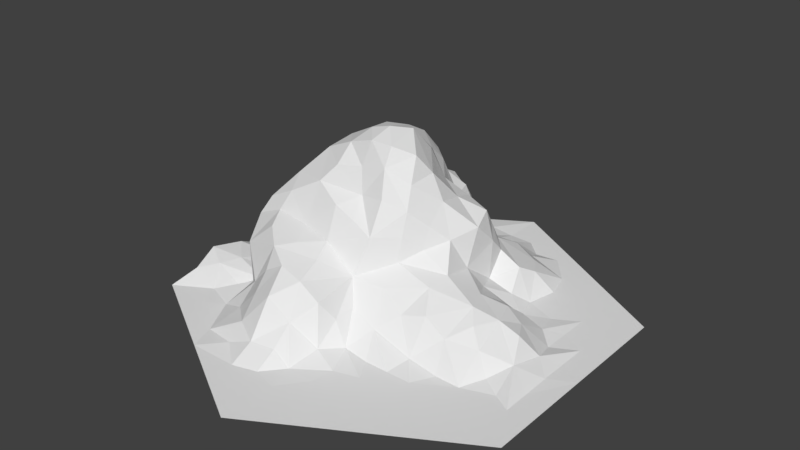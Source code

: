 # Source: Mountain_4.blend  (saved by Blender 2.79.0; exported with 4.5.12 LTS)
import bpy
from mathutils import Matrix  # noqa: F401  (used for matrix-valued properties, if any)

bpy.ops.wm.read_factory_settings(use_empty=True)
scene = bpy.context.scene
scene.name = 'Scene'

# ---- collections
col_collection_1 = bpy.data.collections.new('Collection 1'); scene.collection.children.link(col_collection_1)

# ---- materials (node trees are filled in below, after node groups)
mat_none = bpy.data.materials.new('None')
mat_none.alpha_threshold = 0.0
mat_none.use_transparent_shadow = False
mat_none.roughness = 0.5

# ---- material node trees

# ---- world
world_world = bpy.data.worlds.new('World'); scene.world = world_world
world_world.color = (0.05088, 0.05088, 0.05088)
world_world.use_sun_shadow = False
world_world.sun_shadow_jitter_overblur = 0.0
world_world.cycles.sampling_method = 'MANUAL'

# ---- meshes
me_circle_003_circle_011 = bpy.data.meshes.new('Circle.003_Circle.011')
me_circle_003_circle_011.from_pydata([(-0.6077, -0.1791, 0.5393), (-0.6814, -0.118, 0.1306), (-0.6819, -0.1393, 0.3703), (-0.6238, -0.1277, 0.3016), (-0.7115, -0.1023, 0.2537), (-0.4406, 0.1011, 0.126), (-0.2651, 0.03356, 0.3885), (-0.4056, -0.03173, 0.3263), (-0.4188, 0.1249, 0.0722), (-0.3117, 0.08866, 0.3535), (0.1601, 0.366, -0.0692), (0.1467, 0.3505, 0.03855), (0.05225, 0.4008, 0.07432), (-0.09494, 0.4913, -0.02962), (-0.1532, 0.3674, 0.1012), (0.00647, 0.3594, -0.2598), (-0.1687, 0.3798, -0.2878), (-0.0311, 0.4802, 0.04614), (-0.01879, 0.5115, -0.04004), (0.06291, 0.4021, -0.1801), (0.04371, 0.0163, 0.336), (-0.05367, 0.3804, 0.077), (0.06971, 0.1967, -0.3022), (-0.2341, 0.3752, -0.1552), (0.1281, 0.3191, -0.1468), (0.1639, 0.1779, 0.1099), (0.1519, 0.1492, -0.3302), (0.2185, 0.2025, 0.02255), (0.1947, 0.2425, -0.176), (0.3544, -0.179, -0.6592), (0.03644, -0.1548, -0.6327), (0.2832, -0.1791, -0.7753), (0.3092, 0.06557, -0.2516), (0.4129, -0.123, -0.2396), (0.2587, -0.1784, -0.6469), (-0.2063, 0.149, 0.221), (0.2061, -0.1035, -0.5675), (0.3002, -0.005787, -0.3229), (0.8277, -0.1791, 0.1678), (0.8772, -0.1791, 0.2535), (0.2543, -0.06556, -0.5029), (0.6315, -0.1659, 0.2252), (0.7782, -0.1791, 0.1964), (0.7783, -0.1786, -0.03224), (0.6453, -0.07319, 0.05176), (0.2674, -0.04782, 0.2418), (0.7785, -0.1768, 0.08206), (0.5409, -0.104, -0.1235), (0.6792, -0.1791, -0.2037), (0.704, -0.1791, 0.2678), (0.6065, -0.165, -0.1619), (0.7782, -0.1791, 0.3107), (0.6795, -0.1764, -0.0895), (0.7782, -0.1791, -0.1466), (0.3627, -0.02538, 0.2195), (0.458, -0.1752, -0.305), (0.5725, -0.1791, -0.46), (0.5802, -0.179, -0.2609), (0.5163, -0.0544, -0.06219), (0.594, -0.0877, -0.03779), (0.1573, 0.07576, 0.1248), (0.5133, -0.04214, 0.1426), (0.5688, -0.09959, 0.183), (0.4818, -0.177, 0.311), (0.5307, -0.1791, 0.3964), (0.3069, 0.01366, -0.09544), (0.3201, 0.04557, 0.04142), (-0.2118, -0.179, 0.7108), (0.2255, -0.01271, -0.4085), (0.08598, -0.07132, 0.3836), (-0.4376, 0.02525, 0.2586), (0.4503, -0.1791, -0.5431), (-0.2228, 0.03615, 0.4204), (-0.0001235, 0.04288, 0.3347), (-0.3553, 0.1613, 0.2101), (-0.02742, 0.2827, 0.1066), (-0.3984, 0.0609, 0.3346), (-0.3564, 0.2265, -0.04337), (0.3566, -0.1003, -0.4805), (-0.09449, 0.2511, 0.1766), (0.2147, 0.1158, 0.047), (0.4487, -0.09221, -0.1269), (-0.4396, 0.003493, 0.07159), (-0.4423, -0.1012, 0.07776), (0.1361, -0.1589, -0.6333), (0.1334, 0.05022, -0.3766), (0.1302, 0.4466, -0.009227), (0.07708, 0.1737, 0.1872), (0.5268, -0.1791, -0.5605), (-0.3218, 0.2908, -0.0005631), (-0.2118, -0.1791, 0.7679), (0.1672, 0.2695, 0.08607), (0.7287, -0.1791, 0.3964), (0.6792, -0.1791, 0.4822), (0.3616, -0.1571, 0.3089), (-0.1708, 0.1252, 0.3141), (0.3108, 0.1617, -0.1509), (0.1611, 0.01025, 0.2132), (0.4317, -0.1791, 0.3964), (0.05542, 0.477, 0.03948), (0.2135, 0.2696, -0.06348), (0.6792, -0.1791, -0.4323), (0.5555, -0.179, -0.3609), (0.8772, -0.1791, 0.02492), (0.4272, -0.01723, -0.01676), (-0.006901, 0.2152, 0.1816), (-0.3904, 0.1772, 0.0189), (0.24, 0.09031, -0.3372), (0.03698, 0.02407, 0.2369), (-0.6077, -0.1791, 0.4822), (-0.01339, -0.1289, 0.5985), (0.7071, -0.1511, 0.01045), (-0.296, 0.3171, -0.08674), (0.4814, -0.1785, -0.4324), (0.6792, -0.1791, -0.318), (-0.1105, -0.1269, 0.6176), (0.2832, -0.1791, 0.5965), (-0.0601, 0.09336, 0.3219), (0.5575, -0.04571, 0.04949), (-0.1355, 0.446, 0.0428), (0.1982, -0.1045, 0.307), (0.3588, -0.06231, -0.1312), (-0.0372, 0.06175, 0.4324), (0.09154, -0.05851, 0.2981), (-0.4767, 0.01439, -0.1368), (-0.3124, 0.1401, 0.295), (0.685, -0.1325, 0.1395), (-0.5087, -0.1791, 0.3107), (0.5802, -0.179, 0.3107), (-0.5582, -0.179, 0.3964), (-0.4098, -0.179, 0.5393), (-0.46, -0.1694, 0.2277), (-0.01377, -0.1791, 0.6822), (-0.2114, -0.1657, 0.6303), (-0.1389, 0.08523, 0.4203), (-0.3052, -0.04929, 0.4046), (-0.1128, -0.1791, 0.8251), (-0.5908, -0.1269, 0.2153), (-0.006302, -0.05169, 0.5241), (-0.2072, -0.01882, 0.4931), (-0.3479, -0.1791, 0.6036), (-0.2076, 0.3012, 0.138), (0.2832, -0.1791, 0.4822), (0.08523, -0.1791, 0.7108), (-0.4283, -0.1746, 0.45), (-0.5087, -0.1791, 0.4822), (-0.5087, -0.1791, 0.5965), (-0.4283, -0.1791, 0.5429), (-0.21, -0.1073, 0.5658), (-0.1128, -0.1787, 0.7109), (0.2832, -0.1791, 0.8251), (-0.05565, 0.4584, -0.1964), (0.06048, -0.1754, 0.6036), (0.3327, -0.1791, 0.3964), (0.139, -0.1619, 0.3958), (0.2339, -0.1785, 0.3964), (0.1719, -0.1791, 0.6), (-0.06728, 0.2985, -0.3919), (-0.2748, 0.2412, -0.3505), (0.4563, -0.07438, 0.2324), (0.008891, 0.2948, -0.3257), (0.4692, -0.006571, 0.08591), (-0.1625, 0.2882, -0.3618), (-0.2537, 0.3908, 0.03323), (-0.244, 0.3172, -0.329), (-0.4014, 0.1857, -0.124), (-0.3232, 0.3008, -0.2891), (-0.4621, -0.04703, 0.1804), (0.08523, -0.1791, 0.8251), (0.1842, -0.1791, 0.5107), (0.01098, -0.1791, 0.818), (0.2832, -0.1791, 0.7108), (0.05047, 0.008602, 0.4351), (-0.5494, -0.06168, -0.2798), (-0.3299, 0.2335, 0.1682), (-0.007169, 0.05561, -0.539), (-0.4498, -0.05853, -0.07832), (-0.4171, 0.06222, -0.3446), (-0.2907, 0.09301, -0.467), (-0.1536, 0.4502, -0.1805), (0.01709, 0.1331, -0.4694), (0.1721, -0.04838, -0.4705), (-0.07792, 0.1461, -0.5192), (-0.342, 0.1489, -0.3658), (-0.4252, 0.1451, -0.19), (-0.1876, 0.01198, -0.5586), (-0.1787, -0.08437, -0.5968), (-0.3455, 0.05519, -0.3998), (-0.4053, 0.07235, -0.02374), (-0.6166, -0.173, -0.0244), (-0.6842, -0.1792, -0.1017), (-0.1055, 0.01731, 0.527), (-0.5774, -0.1514, -0.166), (-0.5138, -0.06681, -0.1756), (-0.6188, -0.1694, -0.4831), (0.4812, -0.1791, 0.7108), (-0.2565, -0.03036, -0.5261), (0.4812, -0.1791, 0.4822), (-0.3897, -0.08737, -0.5317), (-0.5055, -0.06275, -0.4603), (-0.225, 0.1164, 0.3724), (-0.2568, -0.1176, -0.5815), (-0.5453, -0.1692, 0.04915), (-0.3996, 0.1599, -0.2917), (-0.09266, -0.1095, -0.6429), (-0.004651, -0.08956, -0.5753), (-0.1969, 0.1107, -0.5215), (-0.5907, -0.09952, -0.4038), (-0.5377, -0.1629, -0.532), (-0.2526, 0.3631, -0.2454), (0.1752, 0.2089, -0.2705), (-0.7071, -0.1747, 0.02498), (-0.4397, 0.0956, -0.09812), (-0.4371, -0.1307, -0.01424), (-0.4651, 0.113, 0.2077), (-0.4342, 0.1819, 0.1708), (-0.2211, 0.4231, -0.05624), (0.09679, 0.2745, -0.2246), (-0.06116, 0.1922, -0.4354), (0.3823, -0.05837, -0.3318), (0.1842, -0.1791, -0.7181), (-0.7075, -0.1758, -0.3184), (-0.08575, 0.3865, -0.3265), (0.08522, -0.1771, -0.7181), (0.0736, 0.296, 0.1172), (-0.7068, -0.179, -0.2037), (-0.4846, 0.04706, -0.2258), (0.3188, -0.08361, -0.2247), (-0.2272, 0.1813, -0.412), (0.03921, 0.4974, -0.1043), (0.04861, 0.1311, -0.377), (-0.3557, 0.2802, 0.09412), (0.0952, -0.1247, -0.5553), (-0.01381, -0.1681, -0.7181), (0.411, -0.09634, -0.3997), (-0.02252, -0.1796, -0.8246), (-0.6265, -0.1402, -0.2578), (-0.3442, -0.05646, -0.4322), (-0.1303, -0.1802, -0.7596), (-0.4518, -0.058, -0.3615), (-0.4127, -0.1244, 0.3181), (0.271, 0.1411, -0.03558), (0.2962, -0.1356, -0.5586), (-0.3108, -0.1256, 0.4824), (-0.238, -0.1808, -0.6946), (-0.08365, 0.1309, 0.2397), (-0.3108, -0.1791, 0.7108), (0.4812, -0.1791, -0.661), (0.2832, 0.1888, -0.2408), (0.3096, 0.03278, 0.1347), (-0.5263, -0.1702, -0.07376), (-0.5092, -0.1731, 0.1393), (0.0868, -0.1446, 0.483), (-0.3659, 0.2862, -0.1484), (-0.108, 0.036, -0.5741), (0.0775, 0.01068, -0.4754), (0.4824, -0.1699, -0.2045), (-0.376, -0.1675, -0.6223), (0.08523, -0.1791, -0.8896), (0.8772, -0.1791, -0.4323), (0.8772, -0.1791, 0.4822), (0.08523, -0.1791, 0.9394), (-0.7068, -0.1788, 0.4822), (-0.7068, -0.1787, -0.4324)], [], [(3, 127, 131), (76, 9, 125), (3, 131, 137), (53, 43, 103), (104, 118, 58), (247, 88, 101), (260, 92, 93), (170, 136, 261), (259, 101, 114), (1, 137, 202), (3, 137, 4), (145, 109, 146), (255, 85, 181), (2, 3, 4), (122, 73, 117), (40, 78, 242), (3, 2, 129), (55, 113, 234), (3, 129, 127), (5, 82, 214), (82, 5, 8), (5, 215, 8), (260, 93, 195), (6, 135, 72), (6, 200, 9), (7, 240, 135), (7, 76, 70), (8, 188, 82), (224, 75, 87), (68, 181, 85), (8, 215, 106), (89, 112, 77), (248, 107, 210), (242, 34, 36), (33, 121, 256), (9, 76, 135), (220, 84, 36), (13, 18, 151), (233, 30, 223), (10, 100, 28), (68, 234, 78), (10, 86, 11), (11, 91, 100), (11, 86, 12), (12, 224, 91), (227, 37, 32), (96, 32, 248), (71, 234, 113), (14, 163, 141), (85, 255, 230), (60, 25, 87), (14, 21, 119), (75, 141, 79), (30, 233, 205), (29, 34, 242), (28, 100, 96), (58, 256, 81), (13, 119, 17), (10, 19, 229), (217, 24, 28), (262, 0, 109), (15, 160, 222), (107, 32, 37), (242, 36, 40), (15, 19, 217), (151, 15, 222), (16, 222, 164), (68, 219, 234), (18, 13, 17), (80, 60, 66), (219, 33, 55), (17, 99, 18), (21, 17, 119), (0, 146, 109), (9, 200, 125), (12, 99, 17), (172, 20, 73), (10, 24, 19), (15, 217, 160), (20, 172, 69), (108, 60, 87), (231, 89, 77), (21, 12, 17), (24, 10, 28), (23, 209, 112), (66, 65, 241), (170, 132, 149), (12, 86, 99), (14, 141, 75), (25, 91, 87), (14, 119, 163), (26, 210, 107), (91, 25, 80), (85, 26, 107), (68, 107, 37), (241, 27, 80), (25, 60, 80), (29, 71, 247), (29, 31, 220), (30, 232, 223), (232, 30, 205), (31, 258, 220), (33, 227, 121), (33, 256, 55), (34, 220, 36), (71, 78, 234), (227, 32, 65), (108, 20, 69), (241, 80, 66), (210, 26, 230), (28, 248, 210), (108, 87, 245), (38, 103, 42), (22, 230, 160), (38, 51, 39), (51, 38, 42), (41, 126, 62), (41, 128, 49), (108, 123, 97), (42, 46, 126), (43, 46, 103), (81, 256, 121), (43, 53, 111), (99, 86, 229), (16, 209, 179), (44, 59, 118), (44, 126, 111), (161, 61, 118), (45, 120, 94), (2, 262, 129), (36, 232, 40), (51, 42, 126), (33, 219, 227), (46, 42, 103), (111, 53, 52), (248, 28, 96), (111, 126, 46), (47, 59, 50), (48, 52, 53), (48, 114, 50), (128, 41, 62), (69, 123, 108), (88, 247, 71), (18, 99, 229), (49, 92, 51), (50, 57, 256), (50, 59, 52), (96, 100, 241), (92, 49, 128), (84, 232, 36), (29, 242, 71), (68, 78, 40), (105, 87, 75), (107, 248, 32), (12, 75, 224), (103, 38, 39), (59, 47, 58), (94, 153, 98), (56, 88, 71), (54, 159, 161), (104, 66, 161), (55, 234, 219), (102, 57, 114), (126, 49, 51), (57, 102, 55), (59, 44, 111), (45, 54, 249), (54, 45, 94), (58, 118, 59), (260, 51, 92), (22, 217, 210), (181, 40, 232), (10, 229, 86), (222, 16, 179), (229, 19, 151), (126, 44, 118), (161, 118, 104), (29, 247, 31), (89, 231, 163), (24, 217, 19), (50, 114, 57), (217, 22, 160), (61, 159, 62), (260, 39, 51), (159, 61, 161), (108, 97, 60), (63, 128, 159), (256, 47, 50), (66, 249, 161), (45, 249, 97), (232, 84, 223), (97, 123, 120), (55, 256, 57), (67, 149, 133), (37, 227, 219), (60, 249, 66), (149, 67, 136), (128, 62, 159), (73, 122, 172), (249, 54, 161), (259, 53, 103), (118, 61, 62), (101, 259, 247), (229, 151, 18), (76, 7, 135), (101, 56, 102), (47, 256, 58), (56, 113, 102), (46, 43, 111), (87, 105, 245), (104, 121, 65), (27, 91, 80), (135, 6, 9), (188, 8, 106), (23, 216, 179), (88, 56, 101), (209, 16, 164), (209, 23, 179), (21, 14, 75), (15, 151, 19), (197, 64, 98), (153, 94, 120), (107, 68, 85), (56, 71, 113), (230, 22, 210), (13, 151, 179), (65, 96, 241), (68, 40, 181), (27, 241, 100), (105, 79, 245), (21, 75, 12), (91, 11, 12), (216, 23, 112), (20, 108, 73), (240, 7, 70), (73, 108, 117), (200, 6, 72), (170, 149, 136), (90, 136, 67), (91, 27, 100), (13, 216, 119), (211, 1, 202), (111, 52, 59), (68, 37, 219), (13, 179, 216), (128, 64, 93), (79, 105, 75), (128, 63, 98), (110, 138, 115), (93, 197, 195), (28, 210, 217), (94, 159, 54), (246, 67, 133), (109, 145, 129), (1, 4, 137), (84, 220, 223), (53, 259, 114), (108, 245, 117), (65, 121, 227), (126, 41, 49), (96, 65, 32), (52, 48, 50), (64, 128, 98), (91, 224, 87), (26, 85, 230), (215, 5, 214), (112, 89, 163), (94, 98, 63), (262, 109, 129), (104, 58, 81), (69, 252, 154), (246, 90, 67), (104, 81, 121), (45, 97, 120), (60, 97, 249), (102, 113, 55), (118, 62, 126), (71, 242, 78), (197, 98, 153), (29, 220, 34), (102, 114, 101), (104, 65, 66), (92, 128, 93), (94, 63, 159), (100, 10, 11), (64, 197, 93), (114, 48, 53), (154, 120, 123), (155, 142, 153), (72, 135, 139), (142, 155, 154), (156, 152, 143), (218, 157, 160), (152, 252, 138), (134, 191, 122), (139, 148, 191), (144, 135, 240), (148, 115, 191), (138, 191, 115), (140, 146, 246), (144, 243, 135), (167, 251, 131), (137, 251, 202), (74, 125, 35), (106, 165, 212), (169, 252, 152), (35, 79, 141), (163, 119, 216), (117, 95, 200), (74, 214, 76), (213, 83, 82), (116, 156, 143), (133, 149, 115), (134, 72, 139), (133, 115, 148), (147, 140, 130), (169, 116, 142), (169, 142, 154), (139, 135, 243), (200, 134, 117), (133, 140, 246), (69, 172, 252), (169, 156, 116), (172, 122, 138), (191, 138, 122), (132, 170, 143), (251, 137, 131), (143, 168, 150), (168, 143, 170), (168, 261, 150), (261, 168, 170), (134, 139, 191), (127, 240, 131), (171, 195, 116), (166, 183, 203), (228, 162, 218), (166, 158, 183), (106, 231, 77), (145, 130, 144), (82, 188, 176), (162, 228, 164), (134, 122, 117), (222, 157, 162), (252, 169, 154), (158, 166, 164), (158, 228, 183), (157, 222, 160), (157, 218, 162), (253, 112, 209), (144, 129, 145), (197, 142, 116), (140, 133, 148), (112, 163, 216), (245, 35, 95), (140, 144, 130), (35, 141, 174), (77, 253, 165), (116, 195, 197), (167, 83, 251), (82, 176, 213), (143, 171, 116), (132, 143, 152), (77, 112, 253), (106, 77, 165), (140, 147, 146), (215, 74, 174), (70, 76, 214), (35, 125, 95), (195, 171, 150), (74, 76, 125), (72, 134, 200), (123, 69, 154), (145, 147, 130), (197, 153, 142), (95, 125, 200), (252, 172, 138), (83, 167, 82), (188, 212, 176), (187, 183, 178), (187, 237, 177), (185, 206, 254), (185, 186, 196), (140, 243, 144), (186, 185, 254), (228, 158, 164), (120, 155, 153), (124, 212, 226), (144, 240, 129), (212, 124, 176), (140, 148, 243), (231, 106, 215), (166, 253, 209), (184, 226, 212), (155, 120, 154), (132, 115, 149), (147, 145, 146), (151, 222, 179), (214, 82, 167), (124, 193, 176), (222, 162, 164), (106, 212, 188), (167, 131, 240), (177, 226, 203), (74, 35, 174), (206, 185, 196), (70, 214, 167), (35, 245, 79), (166, 203, 253), (139, 243, 148), (193, 124, 226), (169, 152, 156), (209, 164, 166), (83, 213, 251), (95, 117, 245), (165, 253, 184), (110, 132, 152), (138, 110, 152), (132, 110, 115), (70, 167, 240), (183, 187, 177), (212, 165, 184), (74, 215, 214), (160, 230, 218), (163, 231, 141), (171, 143, 150), (240, 127, 129), (141, 231, 174), (254, 182, 175), (176, 193, 250), (182, 218, 175), (239, 177, 237), (218, 180, 175), (183, 228, 178), (182, 254, 206), (177, 239, 226), (193, 192, 250), (181, 232, 255), (180, 255, 175), (184, 253, 203), (254, 175, 205), (237, 187, 178), (218, 182, 206), (177, 203, 183), (175, 255, 205), (180, 218, 230), (192, 193, 173), (173, 226, 239), (173, 239, 207), (255, 180, 230), (173, 236, 192), (174, 231, 215), (226, 184, 203), (189, 211, 202), (176, 250, 213), (193, 226, 173), (250, 189, 202), (250, 192, 190), (201, 196, 186), (257, 198, 201), (194, 263, 207), (190, 236, 225), (192, 236, 190), (221, 225, 236), (208, 194, 207), (263, 221, 236), (208, 207, 199), (186, 254, 204), (211, 189, 190), (189, 250, 190), (178, 228, 206), (196, 237, 178), (196, 178, 206), (263, 194, 208), (208, 199, 198), (257, 201, 244), (173, 207, 236), (196, 201, 198), (205, 204, 254), (204, 205, 233), (196, 198, 237), (205, 255, 232), (186, 204, 244), (186, 244, 201), (199, 239, 198), (218, 206, 228), (208, 198, 257), (239, 199, 207), (250, 202, 213), (235, 238, 233), (204, 233, 238), (204, 238, 244), (202, 251, 213), (258, 235, 233), (207, 263, 236), (223, 258, 233), (258, 223, 220), (198, 239, 237)])
_uv = me_circle_003_circle_011.uv_layers.new(name='UVMap')
_uv.uv.foreach_set('vector', [0.5628, 0.165, 0.5423, 0.205, 0.5033, 0.2051, 0.6777, 0.4472, 0.7115, 0.4582, 0.7057, 0.4857, 0.5628, 0.165, 0.5033, 0.2051, 0.5258, 0.1594, 0.1205, 0.5389, 0.1607, 0.5605, 0.1607, 0.6036, 0.2384, 0.4466, 0.2351, 0.502, 0.2041, 0.4676, 2.637e-06, 0.3448, 0.02605, 0.3787, 0.04017, 0.4526, 0.3214, 0.6899, 0.3214, 0.6252, 0.3615, 0.6252, 0.6151, 0.4704, 0.6427, 0.4314, 0.6427, 0.5176, 5.297e-06, 0.5172, 0.04017, 0.4526, 0.08034, 0.4742, 0.5144, 0.1138, 0.5258, 0.1594, 0.4579, 0.1435, 0.5628, 0.165, 0.5258, 0.1594, 0.5639, 0.127, 0.6025, 0.2373, 0.6226, 0.205, 0.6427, 0.2589, 0.9366, 0.9021, 0.9732, 0.8767, 0.9732, 0.9155, 0.5986, 0.1591, 0.5628, 0.165, 0.5639, 0.127, 0.9446, 0.242, 0.9577, 0.2788, 0.9311, 0.2841, 0.1023, 0.299, 0.08923, 0.3371, 0.07378, 0.3031, 0.5628, 0.165, 0.5986, 0.1591, 0.5824, 0.205, 0.9407, 0.4883, 0.943, 0.5367, 0.9032, 0.5227, 0.5628, 0.165, 0.5824, 0.205, 0.5423, 0.205, 0.796, 0.1491, 0.7526, 0.1567, 0.8084, 0.122, 0.7526, 0.1567, 0.796, 0.1491, 0.8003, 0.1705, 0.796, 0.1491, 0.8325, 0.1427, 0.8003, 0.1705, 0.3214, 0.6899, 0.3615, 0.6252, 0.482, 0.6037, 0.7348, 0.4371, 0.7243, 0.4049, 0.7528, 0.4346, 0.7348, 0.4371, 0.7452, 0.4692, 0.7115, 0.4582, 0.773, 0.06069, 0.7364, 0.05268, 0.7842, 0.02792, 0.773, 0.06069, 0.8096, 0.0687, 0.7837, 0.09258, 0.8003, 0.1705, 0.7699, 0.1981, 0.7526, 0.1567, 0.8433, 0.5951, 0.8033, 0.5862, 0.8548, 0.543, 0.9573, 0.7906, 0.9457, 0.8164, 0.9187, 0.7695, 0.8003, 0.1705, 0.8325, 0.1427, 0.816, 0.1951, 0.8623, 0.2138, 0.864, 0.247, 0.8299, 0.2223, 0.9573, 0.6913, 0.9537, 0.7433, 0.9211, 0.6962, 0.07378, 0.3031, 0.05011, 0.2748, 0.08916, 0.2716, 0.4953, 0.8615, 0.4497, 0.8433, 0.5086, 0.8341, 0.7115, 0.4582, 0.6777, 0.4472, 0.7243, 0.4049, 0.04017, 0.237, 0.07987, 0.237, 0.08916, 0.2716, 0.4539, 0.7441, 0.4816, 0.7315, 0.5053, 0.7877, 0.08041, 0.1722, 0.1003, 0.2046, 0.06027, 0.2047, 0.08449, 0.7435, 0.1232, 0.7625, 0.1072, 0.8028, 0.1417, 0.3067, 0.1066, 0.3701, 0.08923, 0.3371, 0.08449, 0.7435, 0.06696, 0.7074, 0.1106, 0.7104, 0.1106, 0.7104, 0.1496, 0.7111, 0.1232, 0.7625, 0.866, 0.6324, 0.8518, 0.6711, 0.8269, 0.6353, 0.8269, 0.6353, 0.8433, 0.5951, 0.881, 0.5989, 0.2185, 0.8858, 0.1703, 0.9023, 0.1621, 0.8668, 0.1509, 0.8167, 0.1621, 0.8668, 0.1205, 0.8392, 0.9379, 0.578, 0.9032, 0.5227, 0.943, 0.5367, 0.7479, 0.6058, 0.7036, 0.6195, 0.7316, 0.574, 0.9723, 0.1606, 0.9631, 0.1972, 0.9349, 0.1438, 0.2215, 0.7331, 0.1849, 0.7198, 0.1937, 0.6899, 0.7479, 0.6058, 0.7859, 0.6212, 0.7479, 0.6432, 0.8033, 0.5862, 0.7316, 0.574, 0.7813, 0.5583, 0.1003, 0.2046, 0.08041, 0.1722, 0.1293, 0.2011, 0.02636, 0.3037, 0.05011, 0.2748, 0.07378, 0.3031, 0.1072, 0.8028, 0.1232, 0.7625, 0.1509, 0.8167, 0.8856, 0.8811, 0.9366, 0.836, 0.9194, 0.876, 0.4539, 0.7441, 0.4244, 0.7295, 0.4584, 0.7068, 0.08449, 0.7435, 0.03982, 0.7667, 0.02128, 0.7233, 0.8876, 0.5846, 0.9211, 0.5812, 0.9235, 0.6096, 0.6427, 0.1727, 0.6427, 0.2158, 0.6226, 0.205, 0.03203, 0.7967, 0.04026, 0.83, 0.0, 0.8075, 0.1292, 0.8856, 0.1621, 0.8668, 0.1703, 0.9023, 0.9843, 0.6394, 0.9843, 0.6697, 0.9546, 0.6645, 0.03203, 0.7967, 0.03982, 0.7667, 0.0767, 0.8065, 0.005879, 0.7542, 0.03203, 0.7967, 0.0, 0.8075, 0.8538, 0.9673, 0.8219, 0.9849, 0.8562, 0.9285, 0.1417, 0.3067, 0.1366, 0.373, 0.1066, 0.3701, 0.4816, 0.7315, 0.4539, 0.7441, 0.4584, 0.7068, 0.5492, 0.8593, 0.5768, 0.835, 0.5768, 0.8963, 0.886, 0.4963, 0.916, 0.4626, 0.9407, 0.4883, 0.4584, 0.7068, 0.489, 0.6906, 0.4816, 0.7315, 0.7859, 0.6212, 0.7877, 0.6604, 0.7479, 0.6432, 0.6427, 0.2158, 0.6427, 0.2589, 0.6226, 0.205, 0.7115, 0.4582, 0.7452, 0.4692, 0.7057, 0.4857, 0.8269, 0.6353, 0.8222, 0.6664, 0.7877, 0.6604, 0.6397, 0.6899, 0.6397, 0.7274, 0.6216, 0.7291, 0.08449, 0.7435, 0.08098, 0.7751, 0.03982, 0.7667, 0.03203, 0.7967, 0.0767, 0.8065, 0.04026, 0.83, 0.6035, 0.7274, 0.6035, 0.7649, 0.5664, 0.7486, 0.2501, 0.6984, 0.2215, 0.7331, 0.1937, 0.6899, 0.867, 0.1797, 0.8623, 0.2138, 0.8299, 0.2223, 0.7859, 0.6212, 0.8269, 0.6353, 0.7877, 0.6604, 0.9211, 0.5812, 0.9546, 0.578, 0.9235, 0.6096, 0.8829, 0.2768, 0.8658, 0.308, 0.864, 0.247, 0.2305, 0.776, 0.2116, 0.8254, 0.1777, 0.7805, 0.6151, 0.4704, 0.5724, 0.4367, 0.6026, 0.4098, 0.8269, 0.6353, 0.8518, 0.6711, 0.8222, 0.6664, 0.7479, 0.6058, 0.7316, 0.574, 0.8033, 0.5862, 0.886, 0.565, 0.881, 0.5989, 0.8548, 0.543, 0.7479, 0.6058, 0.7479, 0.6432, 0.7036, 0.6195, 0.9202, 0.7278, 0.9211, 0.6962, 0.9537, 0.7433, 0.1496, 0.7111, 0.1849, 0.7198, 0.1977, 0.7547, 0.9187, 0.7695, 0.9202, 0.7278, 0.9537, 0.7433, 0.1475, 0.9266, 0.1292, 0.8856, 0.1703, 0.9023, 0.1777, 0.7805, 0.164, 0.7471, 0.1977, 0.7547, 0.1849, 0.7198, 0.2215, 0.7331, 0.1977, 0.7547, 0.02636, 0.3037, 0.0477, 0.3569, 2.637e-06, 0.3448, 0.02636, 0.3037, 1.306e-06, 0.2586, 0.04017, 0.237, 0.1003, 0.2046, 0.1158, 0.238, 0.06027, 0.2047, 0.1158, 0.238, 0.1003, 0.2046, 0.1293, 0.2011, 1.306e-06, 0.2586, 0.0, 0.1723, 0.04017, 0.237, 0.4953, 0.8615, 0.4615, 0.88, 0.4497, 0.8433, 0.916, 0.4626, 0.943, 0.4507, 0.9407, 0.4883, 0.05011, 0.2748, 0.04017, 0.237, 0.08916, 0.2716, 0.0477, 0.3569, 0.08923, 0.3371, 0.1066, 0.3701, 0.2185, 0.8858, 0.1621, 0.8668, 0.2116, 0.8254, 0.6035, 0.6899, 0.6035, 0.7274, 0.5664, 0.7486, 0.5256, 0.8827, 0.5492, 0.8593, 0.5768, 0.8963, 0.9211, 0.6962, 0.9202, 0.7278, 0.8878, 0.748, 0.9235, 0.6096, 0.9168, 0.6511, 0.886, 0.6197, 0.8496, 0.4832, 0.8548, 0.543, 0.7953, 0.5086, 0.2209, 0.6144, 0.1607, 0.6036, 0.241, 0.6036, 0.084, 0.8441, 0.08837, 0.8789, 0.04026, 0.83, 0.2209, 0.6144, 0.2812, 0.6252, 0.241, 0.6467, 0.2812, 0.6252, 0.2209, 0.6144, 0.241, 0.6036, 0.9618, 0.3365, 0.9924, 0.318, 0.9924, 0.3616, 0.281, 0.561, 0.3214, 0.5605, 0.2812, 0.5928, 0.2876, 0.8891, 0.275, 0.847, 0.324, 0.857, 0.241, 0.6036, 0.2008, 0.5821, 0.2402, 0.5618, 0.1607, 0.5605, 0.2008, 0.5821, 0.1607, 0.6036, 0.9194, 0.876, 0.9366, 0.836, 0.9366, 0.9024, 0.1607, 0.5605, 0.1205, 0.5389, 0.1903, 0.5449, 0.489, 0.6906, 0.5256, 0.6899, 0.5159, 0.7393, 0.8538, 0.9673, 0.8851, 0.9468, 0.8853, 1.0, 0.2179, 0.5315, 0.1967, 0.498, 0.2351, 0.502, 0.9438, 0.844, 0.9776, 0.8164, 0.9776, 0.8661, 0.2661, 0.4795, 0.2768, 0.5051, 0.2351, 0.502, 0.3372, 0.8117, 0.2939, 0.8072, 0.3289, 0.7522, 0.5986, 0.1591, 0.6427, 0.1727, 0.5824, 0.205, 0.9723, 0.1817, 0.9912, 0.1438, 0.9912, 0.2061, 0.2812, 0.6252, 0.241, 0.6036, 0.2402, 0.5618, 0.4953, 0.8615, 0.5086, 0.8964, 0.4615, 0.88, 0.2008, 0.5821, 0.241, 0.6036, 0.1607, 0.6036, 0.1903, 0.5449, 0.1205, 0.5389, 0.1606, 0.5174, 0.9168, 0.6511, 0.9235, 0.6096, 0.9546, 0.6452, 0.1903, 0.5449, 0.2402, 0.5618, 0.2008, 0.5821, 0.1773, 0.4647, 0.1967, 0.498, 0.15, 0.4797, 0.1205, 0.4958, 0.1606, 0.5174, 0.1205, 0.5389, 0.1205, 0.4958, 0.08034, 0.4742, 0.15, 0.4797, 0.3214, 0.5605, 0.281, 0.561, 0.2793, 0.5316, 0.5664, 0.7486, 0.5674, 0.716, 0.6035, 0.6899, 0.02605, 0.3787, 2.637e-06, 0.3448, 0.0477, 0.3569, 0.4816, 0.7315, 0.489, 0.6906, 0.5159, 0.7393, 0.2812, 0.5928, 0.3214, 0.6252, 0.2812, 0.6252, 0.15, 0.4797, 0.1205, 0.4526, 0.1602, 0.4312, 0.15, 0.4797, 0.1967, 0.498, 0.1606, 0.5174, 0.1509, 0.8167, 0.1232, 0.7625, 0.1777, 0.7805, 0.3214, 0.6252, 0.2812, 0.5928, 0.3214, 0.5605, 0.6252, 0.9267, 0.5907, 0.9169, 0.6252, 0.889, 0.02636, 0.3037, 0.07378, 0.3031, 0.0477, 0.3569, 0.1417, 0.3067, 0.08923, 0.3371, 0.1023, 0.299, 0.8186, 0.5517, 0.8548, 0.543, 0.8033, 0.5862, 0.1292, 0.8856, 0.1205, 0.8392, 0.1621, 0.8668, 0.8269, 0.6353, 0.8033, 0.5862, 0.8433, 0.5951, 0.1607, 0.6036, 0.2209, 0.6144, 0.241, 0.6467, 0.1967, 0.498, 0.1773, 0.4647, 0.2041, 0.4676, 0.3652, 0.4885, 0.4017, 0.4959, 0.3816, 0.5282, 0.0521, 0.4125, 0.02605, 0.3787, 0.0477, 0.3569, 0.3345, 0.4703, 0.3197, 0.5039, 0.2661, 0.4795, 0.2384, 0.4466, 0.281, 0.4218, 0.2661, 0.4795, 0.9407, 0.4883, 0.9032, 0.5227, 0.886, 0.4963, 0.09038, 0.4257, 0.1205, 0.4526, 0.08034, 0.4742, 0.2402, 0.5618, 0.2812, 0.5928, 0.2812, 0.6252, 0.1205, 0.4526, 0.09038, 0.4257, 0.1298, 0.4043, 0.9366, 0.8767, 0.9438, 0.844, 0.9776, 0.8661, 0.3372, 0.8117, 0.3737, 0.7953, 0.3842, 0.8349, 0.3737, 0.7953, 0.3372, 0.8117, 0.3289, 0.7522, 0.2041, 0.4676, 0.2351, 0.502, 0.1967, 0.498, 0.3214, 0.6899, 0.2812, 0.6252, 0.3214, 0.6252, 0.8857, 0.7119, 0.8856, 0.6711, 0.9211, 0.6962, 0.3912, 0.8678, 0.3879, 0.8341, 0.4421, 0.8708, 0.08449, 0.7435, 0.02128, 0.7233, 0.06696, 0.7074, 0.8219, 0.9849, 0.8538, 0.9673, 0.8853, 1.0, 0.6397, 0.7649, 0.6397, 0.8116, 0.6046, 0.7891, 0.2402, 0.5618, 0.2179, 0.5315, 0.2351, 0.502, 0.2661, 0.4795, 0.2351, 0.502, 0.2384, 0.4466, 0.02636, 0.3037, 2.637e-06, 0.3448, 1.306e-06, 0.2586, 0.8623, 0.2138, 0.867, 0.1797, 0.9099, 0.212, 0.08098, 0.7751, 0.0767, 0.8065, 0.03982, 0.7667, 0.15, 0.4797, 0.08034, 0.4742, 0.1205, 0.4526, 0.0767, 0.8065, 0.084, 0.8441, 0.04026, 0.83, 0.9708, 0.2642, 1.0, 0.242, 1.0, 0.2843, 0.3214, 0.6899, 0.241, 0.6467, 0.2812, 0.6252, 0.3197, 0.5039, 0.2768, 0.5051, 0.2661, 0.4795, 0.2876, 0.8891, 0.324, 0.857, 0.3513, 0.8859, 0.3591, 0.716, 0.3875, 0.6899, 0.3875, 0.7577, 0.9366, 0.836, 0.8964, 0.8523, 0.8975, 0.8164, 0.281, 0.4218, 0.3159, 0.4361, 0.2661, 0.4795, 0.3372, 0.8117, 0.3842, 0.8349, 0.324, 0.857, 0.1158, 0.238, 0.07987, 0.237, 0.06027, 0.2047, 0.324, 0.857, 0.275, 0.847, 0.2939, 0.8072, 0.1298, 0.4043, 0.1602, 0.4312, 0.1205, 0.4526, 0.6226, 0.3775, 0.6026, 0.4098, 0.5944, 0.3622, 0.9573, 0.7754, 0.9854, 0.7389, 0.9943, 0.7754, 0.3436, 0.3839, 0.3159, 0.4361, 0.281, 0.4218, 0.6026, 0.4098, 0.6226, 0.3775, 0.6427, 0.4314, 0.3214, 0.5605, 0.2793, 0.5316, 0.3197, 0.5039, 0.6216, 0.7291, 0.6035, 0.6934, 0.6397, 0.6899, 0.3159, 0.4361, 0.3345, 0.4703, 0.2661, 0.4795, 5.297e-06, 0.5172, 0.1205, 0.5389, 0.1607, 0.6036, 0.9947, 0.5765, 0.974, 0.546, 0.9947, 0.522, 0.04017, 0.4526, 5.297e-06, 0.5172, 2.637e-06, 0.3448, 0.5159, 0.7393, 0.5053, 0.7877, 0.4816, 0.7315, 0.8096, 0.0687, 0.773, 0.06069, 0.7842, 0.02792, 0.04017, 0.4526, 0.0521, 0.4125, 0.09038, 0.4257, 0.8964, 0.8523, 0.9366, 0.836, 0.8856, 0.8811, 0.0521, 0.4125, 0.08027, 0.388, 0.09038, 0.4257, 0.2008, 0.5821, 0.1607, 0.5605, 0.1903, 0.5449, 0.8548, 0.543, 0.8186, 0.5517, 0.7953, 0.5086, 0.2501, 0.8131, 0.2347, 0.8541, 0.2116, 0.8254, 0.164, 0.7471, 0.1496, 0.7111, 0.1977, 0.7547, 0.7243, 0.4049, 0.7348, 0.4371, 0.7115, 0.4582, 0.7699, 0.1981, 0.8003, 0.1705, 0.816, 0.1951, 0.8829, 0.2768, 0.914, 0.2469, 0.9149, 0.2926, 0.02605, 0.3787, 0.0521, 0.4125, 0.04017, 0.4526, 0.8851, 0.9468, 0.8538, 0.9673, 0.8562, 0.9285, 0.8658, 0.308, 0.8829, 0.2768, 0.9149, 0.2926, 0.7859, 0.6212, 0.7479, 0.6058, 0.8033, 0.5862, 0.6176, 0.8373, 0.6046, 0.7891, 0.6397, 0.8116, 0.4017, 0.5606, 0.3615, 0.5606, 0.3816, 0.5282, 0.4017, 0.4959, 0.3652, 0.4885, 0.3981, 0.4341, 0.9537, 0.7433, 0.9573, 0.7906, 0.9187, 0.7695, 0.0521, 0.4125, 0.0477, 0.3569, 0.08027, 0.388, 0.8878, 0.748, 0.8857, 0.7119, 0.9211, 0.6962, 0.4539, 0.7441, 0.5053, 0.7877, 0.4689, 0.8033, 0.2116, 0.8254, 0.1509, 0.8167, 0.1777, 0.7805, 0.1417, 0.3067, 0.1023, 0.299, 0.1305, 0.2781, 0.164, 0.7471, 0.1777, 0.7805, 0.1232, 0.7625, 0.8186, 0.5517, 0.7813, 0.5583, 0.7953, 0.5086, 0.7859, 0.6212, 0.8033, 0.5862, 0.8269, 0.6353, 0.881, 0.5989, 0.866, 0.6324, 0.8269, 0.6353, 0.914, 0.2469, 0.8829, 0.2768, 0.864, 0.247, 0.6397, 0.7274, 0.6397, 0.7649, 0.6216, 0.7291, 0.7364, 0.05268, 0.773, 0.06069, 0.7837, 0.09258, 0.9577, 0.2788, 0.9708, 0.3155, 0.9311, 0.2841, 0.7452, 0.4692, 0.7348, 0.4371, 0.7528, 0.4346, 0.6151, 0.4704, 0.6026, 0.4098, 0.6427, 0.4314, 0.6427, 0.3883, 0.6427, 0.4314, 0.6226, 0.3775, 0.1496, 0.7111, 0.164, 0.7471, 0.1232, 0.7625, 0.4539, 0.7441, 0.4184, 0.7783, 0.4244, 0.7295, 0.4821, 0.08619, 0.5144, 0.1138, 0.4579, 0.1435, 0.1903, 0.5449, 0.1606, 0.5174, 0.1967, 0.498, 0.1417, 0.3067, 0.1567, 0.3472, 0.1366, 0.373, 0.4539, 0.7441, 0.4689, 0.8033, 0.4184, 0.7783, 0.3214, 0.5605, 0.3615, 0.5606, 0.3615, 0.6252, 0.7813, 0.5583, 0.8186, 0.5517, 0.8033, 0.5862, 0.3214, 0.5605, 0.3414, 0.5284, 0.3816, 0.5282, 0.8536, 0.362, 0.8488, 0.4013, 0.8155, 0.3525, 0.3615, 0.6252, 0.4017, 0.5606, 0.482, 0.6037, 0.9235, 0.6096, 0.886, 0.6197, 0.8876, 0.5846, 0.3289, 0.7522, 0.3875, 0.7577, 0.3737, 0.7953, 0.6427, 0.3451, 0.6226, 0.3775, 0.5944, 0.3622, 0.6226, 0.205, 0.6025, 0.2373, 0.5824, 0.205, 0.5144, 0.1138, 0.5639, 0.127, 0.5258, 0.1594, 0.07987, 0.237, 0.04017, 0.237, 0.06027, 0.2047, 0.1205, 0.5389, 5.297e-06, 0.5172, 0.08034, 0.4742, 0.9708, 0.3155, 0.9149, 0.3155, 0.9311, 0.2841, 0.2116, 0.8254, 0.2347, 0.8541, 0.2185, 0.8858, 0.2402, 0.5618, 0.281, 0.561, 0.2812, 0.5928, 0.1509, 0.8167, 0.2116, 0.8254, 0.1621, 0.8668, 0.1606, 0.5174, 0.1205, 0.4958, 0.15, 0.4797, 0.3615, 0.5606, 0.3214, 0.5605, 0.3816, 0.5282, 0.881, 0.5989, 0.8433, 0.5951, 0.8548, 0.543, 0.9202, 0.7278, 0.9187, 0.7695, 0.8878, 0.748, 0.8325, 0.1427, 0.796, 0.1491, 0.8084, 0.122, 0.864, 0.247, 0.8623, 0.2138, 0.9099, 0.212, 0.3652, 0.4885, 0.3816, 0.5282, 0.3414, 0.5284, 0.6427, 0.1727, 0.6226, 0.205, 0.5824, 0.205, 0.8976, 0.9196, 0.8856, 0.8811, 0.9194, 0.876, 0.5664, 0.7486, 0.5419, 0.7886, 0.5256, 0.7566, 0.6427, 0.3451, 0.6427, 0.3883, 0.6226, 0.3775, 0.974, 0.5719, 0.943, 0.5407, 0.974, 0.522, 0.3372, 0.8117, 0.324, 0.857, 0.2939, 0.8072, 0.3513, 0.8859, 0.324, 0.857, 0.3842, 0.8349, 0.09038, 0.4257, 0.08027, 0.388, 0.1298, 0.4043, 0.2351, 0.502, 0.2793, 0.5316, 0.2402, 0.5618, 0.0477, 0.3569, 0.07378, 0.3031, 0.08923, 0.3371, 0.4017, 0.5606, 0.3816, 0.5282, 0.4017, 0.4959, 0.02636, 0.3037, 0.04017, 0.237, 0.05011, 0.2748, 0.09038, 0.4257, 0.08034, 0.4742, 0.04017, 0.4526, 0.2384, 0.4466, 0.2354, 0.392, 0.281, 0.4218, 0.3214, 0.6252, 0.3214, 0.5605, 0.3615, 0.6252, 0.3289, 0.7522, 0.3591, 0.716, 0.3875, 0.7577, 0.1232, 0.7625, 0.08449, 0.7435, 0.1106, 0.7104, 0.3615, 0.5606, 0.4017, 0.5606, 0.3615, 0.6252, 0.08034, 0.4742, 0.1205, 0.4958, 0.1205, 0.5389, 0.2501, 0.7965, 0.2939, 0.8072, 0.275, 0.847, 0.4217, 0.4636, 0.4419, 0.4959, 0.4017, 0.4959, 0.9575, 0.6394, 0.9546, 0.6012, 0.9912, 0.6253, 0.4419, 0.4959, 0.4217, 0.4636, 0.4409, 0.4323, 0.5059, 0.4818, 0.5297, 0.4461, 0.5624, 0.4744, 0.04498, 0.8798, 0.01779, 0.8459, 0.04026, 0.83, 0.5378, 0.835, 0.5419, 0.7886, 0.5905, 0.8004, 0.7835, 0.4559, 0.8052, 0.416, 0.826, 0.4529, 0.7653, 0.4043, 0.7724, 0.362, 0.8052, 0.416, 0.7321, 0.0, 0.7842, 0.02792, 0.7364, 0.05268, 0.7724, 0.362, 0.8155, 0.3525, 0.8052, 0.416, 0.8488, 0.4013, 0.8052, 0.416, 0.8155, 0.3525, 0.6126, 0.3128, 0.6427, 0.2589, 0.6427, 0.3451, 0.9852, 0.7389, 0.9573, 0.7014, 0.9852, 0.6711, 0.7448, 0.1125, 0.6882, 0.1132, 0.7044, 0.0808, 0.5258, 0.1594, 0.4822, 0.1724, 0.4579, 0.1435, 0.9571, 0.4507, 0.9256, 0.4295, 0.9618, 0.3943, 0.816, 0.1951, 0.801, 0.2474, 0.7668, 0.2283, 0.472, 0.469, 0.4822, 0.4315, 0.5297, 0.4461, 0.7445, 0.5098, 0.7813, 0.5583, 0.7316, 0.574, 0.3875, 0.7569, 0.4244, 0.7295, 0.4184, 0.7783, 0.9303, 0.3332, 0.9266, 0.3754, 0.8999, 0.3922, 0.6838, 0.5059, 0.6427, 0.4836, 0.6777, 0.4472, 0.6916, 0.1711, 0.7135, 0.142, 0.7526, 0.1567, 0.482, 0.5175, 0.5059, 0.4818, 0.5624, 0.4744, 0.778, 0.3309, 0.8215, 0.318, 0.8155, 0.3525, 0.7835, 0.4559, 0.7528, 0.4346, 0.7653, 0.4043, 0.778, 0.3309, 0.8155, 0.3525, 0.7724, 0.362, 0.6075, 0.2751, 0.6126, 0.3128, 0.6025, 0.2804, 0.472, 0.469, 0.482, 0.5175, 0.4419, 0.4959, 0.472, 0.469, 0.4419, 0.4959, 0.4409, 0.4323, 0.9912, 0.6253, 0.9546, 0.6012, 0.9912, 0.578, 0.8999, 0.3922, 0.886, 0.3569, 0.9303, 0.3332, 0.5944, 0.3622, 0.6126, 0.3128, 0.6427, 0.3451, 0.5664, 0.7486, 0.6035, 0.7649, 0.5419, 0.7886, 0.472, 0.469, 0.5059, 0.4818, 0.482, 0.5175, 0.8642, 0.4413, 0.826, 0.4529, 0.8488, 0.4013, 0.8052, 0.416, 0.8488, 0.4013, 0.826, 0.4529, 0.5724, 0.4367, 0.6151, 0.4704, 0.5624, 0.4744, 0.4822, 0.1724, 0.5258, 0.1594, 0.5033, 0.2051, 0.5624, 0.4744, 0.6025, 0.496, 0.5624, 0.5607, 0.6025, 0.496, 0.5624, 0.4744, 0.6151, 0.4704, 0.6025, 0.496, 0.6427, 0.5176, 0.5624, 0.5607, 0.6427, 0.5176, 0.6025, 0.496, 0.6151, 0.4704, 0.7835, 0.4559, 0.7653, 0.4043, 0.8052, 0.416, 0.5423, 0.205, 0.5258, 0.237, 0.5033, 0.2051, 0.5222, 0.5391, 0.482, 0.6037, 0.482, 0.5175, 0.8856, 0.909, 0.8484, 0.8545, 0.8838, 0.8507, 0.8098, 0.8862, 0.82, 0.9361, 0.7576, 0.9254, 0.8856, 0.909, 0.8476, 0.8978, 0.8484, 0.8545, 0.816, 0.1951, 0.867, 0.1797, 0.8299, 0.2223, 0.6025, 0.2373, 0.6025, 0.2804, 0.5749, 0.2575, 0.7526, 0.1567, 0.7699, 0.1981, 0.7101, 0.203, 0.82, 0.9361, 0.8098, 0.8862, 0.8562, 0.9285, 0.886, 0.3569, 0.8874, 0.318, 0.9303, 0.3332, 0.8219, 0.9849, 0.787, 0.9583, 0.82, 0.9361, 0.4822, 0.4315, 0.472, 0.469, 0.4409, 0.4323, 0.8476, 0.8978, 0.8856, 0.909, 0.8562, 0.9285, 0.8476, 0.8978, 0.8098, 0.8862, 0.8484, 0.8545, 0.01779, 0.8459, 0.0, 0.8075, 0.04026, 0.83, 0.787, 0.9583, 0.7576, 0.9254, 0.82, 0.9361, 0.943, 0.4666, 0.9763, 0.4507, 0.9763, 0.5126, 0.5749, 0.2575, 0.5824, 0.205, 0.6025, 0.2373, 0.4017, 0.5606, 0.4419, 0.4959, 0.482, 0.5175, 0.7231, 0.3227, 0.778, 0.3309, 0.7724, 0.362, 0.864, 0.247, 0.9099, 0.212, 0.914, 0.2469, 0.9618, 0.3472, 0.9618, 0.3943, 0.9266, 0.3754, 0.6126, 0.3128, 0.5749, 0.2575, 0.6025, 0.2804, 0.7445, 0.5098, 0.7316, 0.574, 0.688, 0.5386, 0.8299, 0.2223, 0.839, 0.2672, 0.801, 0.2474, 0.482, 0.5175, 0.482, 0.6037, 0.4017, 0.5606, 0.7448, 0.1125, 0.7135, 0.142, 0.6882, 0.1132, 0.7526, 0.1567, 0.7101, 0.203, 0.6916, 0.1711, 0.5624, 0.4744, 0.5222, 0.5391, 0.482, 0.5175, 0.5724, 0.4367, 0.5624, 0.4744, 0.5297, 0.4461, 0.8299, 0.2223, 0.864, 0.247, 0.839, 0.2672, 0.816, 0.1951, 0.8299, 0.2223, 0.801, 0.2474, 0.6126, 0.3128, 0.6075, 0.2751, 0.6427, 0.2589, 0.6495, 0.5147, 0.6838, 0.5059, 0.688, 0.5386, 0.7837, 0.09258, 0.8096, 0.0687, 0.8084, 0.122, 0.9618, 0.3943, 0.9256, 0.4295, 0.9266, 0.3754, 0.482, 0.6037, 0.5222, 0.5391, 0.5624, 0.5607, 0.6838, 0.5059, 0.6777, 0.4472, 0.7057, 0.4857, 0.7528, 0.4346, 0.7835, 0.4559, 0.7452, 0.4692, 0.5674, 0.716, 0.5664, 0.7486, 0.5256, 0.7566, 0.6025, 0.2373, 0.6075, 0.2751, 0.6025, 0.2804, 0.4017, 0.5606, 0.4017, 0.4959, 0.4419, 0.4959, 0.9266, 0.3754, 0.9256, 0.4295, 0.8999, 0.3922, 0.5419, 0.7886, 0.6035, 0.7649, 0.5905, 0.8004, 0.7135, 0.142, 0.7448, 0.1125, 0.7526, 0.1567, 0.7699, 0.1981, 0.7668, 0.2283, 0.7101, 0.203, 0.8261, 0.8239, 0.8484, 0.8545, 0.8013, 0.8417, 0.8261, 0.8239, 0.7997, 0.7893, 0.8607, 0.8141, 0.7369, 0.8342, 0.7645, 0.8636, 0.7141, 0.8581, 0.7369, 0.8342, 0.7095, 0.8053, 0.7573, 0.809, 0.6126, 0.3128, 0.5628, 0.3013, 0.5749, 0.2575, 0.7095, 0.8053, 0.7369, 0.8342, 0.7141, 0.8581, 0.8098, 0.8862, 0.8476, 0.8978, 0.8562, 0.9285, 0.2939, 0.8072, 0.2739, 0.7679, 0.3027, 0.742, 0.7283, 0.2334, 0.7668, 0.2283, 0.7292, 0.2693, 0.5749, 0.2575, 0.5258, 0.237, 0.5824, 0.205, 0.7668, 0.2283, 0.7283, 0.2334, 0.7101, 0.203, 0.6126, 0.3128, 0.5718, 0.3497, 0.5628, 0.3013, 0.867, 0.1797, 0.816, 0.1951, 0.8325, 0.1427, 0.9451, 0.522, 0.943, 0.4666, 0.9763, 0.5126, 0.7756, 0.2667, 0.7292, 0.2693, 0.7668, 0.2283, 0.2739, 0.7679, 0.2939, 0.8072, 0.2501, 0.7965, 0.5724, 0.4367, 0.5697, 0.3922, 0.6026, 0.4098, 0.6075, 0.2751, 0.6025, 0.2373, 0.6427, 0.2589, 0.5053, 0.7877, 0.5256, 0.8341, 0.4689, 0.8033, 0.8084, 0.122, 0.7526, 0.1567, 0.7448, 0.1125, 0.7283, 0.2334, 0.6898, 0.2384, 0.7101, 0.203, 0.8219, 0.9849, 0.82, 0.9361, 0.8562, 0.9285, 0.816, 0.1951, 0.7668, 0.2283, 0.7699, 0.1981, 0.7448, 0.1125, 0.7044, 0.0808, 0.7364, 0.05268, 0.7262, 0.3116, 0.7292, 0.2693, 0.771, 0.304, 0.6838, 0.5059, 0.7445, 0.5098, 0.688, 0.5386, 0.7645, 0.8636, 0.7369, 0.8342, 0.7573, 0.809, 0.7837, 0.09258, 0.8084, 0.122, 0.7448, 0.1125, 0.7445, 0.5098, 0.7953, 0.5086, 0.7813, 0.5583, 0.831, 0.318, 0.771, 0.304, 0.839, 0.2672, 0.7653, 0.4043, 0.7298, 0.3654, 0.7724, 0.362, 0.6898, 0.2384, 0.7283, 0.2334, 0.7292, 0.2693, 0.472, 0.469, 0.5297, 0.4461, 0.5059, 0.4818, 0.8851, 0.9468, 0.8562, 0.9285, 0.8856, 0.909, 0.7135, 0.142, 0.6916, 0.1711, 0.6882, 0.1132, 0.9266, 0.3754, 0.9303, 0.3332, 0.9618, 0.3472, 0.801, 0.2474, 0.839, 0.2672, 0.7756, 0.2667, 0.5432, 0.4204, 0.5724, 0.4367, 0.5297, 0.4461, 0.8488, 0.4013, 0.8536, 0.362, 0.886, 0.3511, 0.8599, 0.33, 0.8536, 0.362, 0.8155, 0.3525, 0.7837, 0.09258, 0.7448, 0.1125, 0.7364, 0.05268, 0.8484, 0.8545, 0.8261, 0.8239, 0.8607, 0.8141, 0.7668, 0.2283, 0.801, 0.2474, 0.7756, 0.2667, 0.6838, 0.5059, 0.6495, 0.5147, 0.6427, 0.4836, 0.04026, 0.83, 0.08837, 0.8789, 0.04498, 0.8798, 0.7036, 0.6195, 0.6719, 0.5659, 0.7316, 0.574, 0.5222, 0.5391, 0.5624, 0.4744, 0.5624, 0.5607, 0.5258, 0.237, 0.5423, 0.205, 0.5824, 0.205, 0.7316, 0.574, 0.6719, 0.5659, 0.688, 0.5386, 0.7141, 0.8581, 0.736, 0.9013, 0.6956, 0.8897, 0.7101, 0.203, 0.6898, 0.2384, 0.662, 0.19, 0.9648, 0.07789, 0.9832, 0.04772, 0.9832, 0.1155, 0.8469, 0.7701, 0.8607, 0.8141, 0.7997, 0.7893, 0.9813, 0.4294, 0.9618, 0.3963, 0.9813, 0.3616, 0.8484, 0.8545, 0.8098, 0.8862, 0.8013, 0.8417, 0.736, 0.9013, 0.7141, 0.8581, 0.7645, 0.8636, 0.7262, 0.3116, 0.6758, 0.3041, 0.7292, 0.2693, 0.6898, 0.2384, 0.6537, 0.2266, 0.662, 0.19, 0.3912, 0.8678, 0.4421, 0.8708, 0.3875, 0.902, 0.9149, 0.1732, 0.9631, 0.1972, 0.9274, 0.2074, 0.7756, 0.2667, 0.839, 0.2672, 0.771, 0.304, 0.7141, 0.8581, 0.6956, 0.8897, 0.6624, 0.8455, 0.7997, 0.7893, 0.8261, 0.8239, 0.8013, 0.8417, 0.7576, 0.9254, 0.736, 0.9013, 0.7645, 0.8636, 0.8607, 0.8141, 0.8838, 0.8507, 0.8484, 0.8545, 0.9274, 0.2074, 0.9631, 0.1972, 0.9723, 0.242, 0.9648, 0.02102, 0.9921, 0.0, 0.9921, 0.04772, 0.6537, 0.2266, 0.6898, 0.2384, 0.6762, 0.2772, 0.6397, 0.8373, 0.6397, 0.889, 0.5907, 0.8447, 0.9648, 0.0, 0.9618, 0.0479, 0.9149, 0.01587, 0.9631, 0.1972, 0.9149, 0.1732, 0.9349, 0.1438, 0.6762, 0.2772, 0.6427, 0.262, 0.6537, 0.2266, 0.688, 0.5386, 0.6719, 0.5659, 0.6495, 0.5147, 0.7292, 0.2693, 0.7756, 0.2667, 0.771, 0.304, 0.4465, 0.1064, 0.4821, 0.08619, 0.4579, 0.1435, 0.9613, 0.7754, 0.9939, 0.8114, 0.9573, 0.8114, 0.6898, 0.2384, 0.7292, 0.2693, 0.6762, 0.2772, 0.4108, 0.1265, 0.4465, 0.1064, 0.4579, 0.1435, 0.4108, 0.1265, 0.3889, 0.09219, 0.4329, 0.06982, 0.7303, 0.7791, 0.7573, 0.809, 0.7095, 0.8053, 0.7478, 0.7341, 0.7856, 0.7616, 0.7303, 0.7791, 0.8499, 0.6896, 0.8856, 0.6711, 0.8712, 0.7229, 0.4329, 0.06982, 0.3666, 0.05867, 0.4017, 0.04319, 0.3889, 0.09219, 0.3666, 0.05867, 0.4329, 0.06982, 0.3616, 0.02125, 0.4017, 0.04319, 0.3666, 0.05867, 0.8163, 0.706, 0.8499, 0.6896, 0.8712, 0.7229, 0.3213, 0.0, 0.3616, 0.02125, 0.3666, 0.05867, 0.8163, 0.706, 0.8712, 0.7229, 0.8397, 0.7482, 0.7095, 0.8053, 0.7141, 0.8581, 0.6697, 0.8139, 0.4821, 0.08619, 0.4465, 0.1064, 0.4329, 0.06982, 0.4465, 0.1064, 0.4108, 0.1265, 0.4329, 0.06982, 0.8013, 0.8417, 0.8098, 0.8862, 0.7645, 0.8636, 0.7573, 0.809, 0.7997, 0.7893, 0.8013, 0.8417, 0.7573, 0.809, 0.8013, 0.8417, 0.7645, 0.8636, 0.8856, 0.6711, 0.8499, 0.6896, 0.8163, 0.706, 0.8163, 0.706, 0.8397, 0.7482, 0.7856, 0.7616, 0.7478, 0.7341, 0.7303, 0.7791, 0.6888, 0.7557, 0.6762, 0.2772, 0.6434, 0.318, 0.6427, 0.262, 0.7573, 0.809, 0.7303, 0.7791, 0.7856, 0.7616, 0.6624, 0.8455, 0.6697, 0.8139, 0.7141, 0.8581, 0.1232, 0.1599, 0.1293, 0.2011, 0.08041, 0.1722, 0.9552, 0.1438, 0.9217, 0.1054, 0.9648, 0.09639, 0.4497, 0.902, 0.3875, 0.902, 0.4421, 0.8708, 0.7095, 0.8053, 0.6697, 0.8139, 0.6888, 0.7557, 0.7095, 0.8053, 0.6888, 0.7557, 0.7303, 0.7791, 0.9167, 0.05397, 0.9618, 0.0479, 0.9217, 0.1054, 0.7576, 0.9254, 0.7645, 0.8636, 0.8098, 0.8862, 0.8163, 0.706, 0.7856, 0.7616, 0.7478, 0.7341, 0.9618, 0.0479, 0.9167, 0.05397, 0.9149, 0.01587, 0.4108, 0.1265, 0.4579, 0.1435, 0.4139, 0.1664, 0.04469, 0.1494, 0.08938, 0.1265, 0.08041, 0.1722, 0.1232, 0.1599, 0.08041, 0.1722, 0.08938, 0.1265, 0.6697, 0.8139, 0.6427, 0.7751, 0.6888, 0.7557, 0.4579, 0.1435, 0.4822, 0.1724, 0.4139, 0.1664, 0.0, 0.1723, 0.04469, 0.1494, 0.08041, 0.1722, 0.3084, 0.04227, 0.3213, 0.0, 0.3666, 0.05867, 0.06027, 0.2047, 0.0, 0.1723, 0.08041, 0.1722, 0.0, 0.1723, 0.06027, 0.2047, 0.04017, 0.237, 0.9217, 0.1054, 0.9618, 0.0479, 0.9648, 0.09639])
me_circle_003_circle_011.materials.append(mat_none)
me_circle_003_circle_011.use_remesh_preserve_volume = False
me_circle_003_circle_011.use_remesh_preserve_attributes = False
me_circle_003_circle_011.use_mirror_vertex_groups = False
me_circle_003_circle_011.update()
me_circle_003_circle_011.normals_split_custom_set([tuple(v) for v in zip(*[iter([0.3657, 0.8751, 0.3169, 0.3657, 0.8751, 0.3169, 0.3657, 0.8751, 0.3169, -0.3586, 0.6989, 0.6188, -0.3586, 0.6989, 0.6188, -0.3586, 0.6989, 0.6188, 0.296, 0.9474, 0.1218, 0.296, 0.9474, 0.1218, 0.296, 0.9474, 0.1218, 0.006614, 1.0, -0.003819, 0.006614, 1.0, -0.003819, 0.006614, 1.0, -0.003819, 0.2976, 0.937, -0.1828, 0.2976, 0.937, -0.1828, 0.2976, 0.937, -0.1828, 0.0, 1.0, -3.938e-07, 0.0, 1.0, -3.938e-07, 0.0, 1.0, -3.938e-07, 0.0, 1.0, -1.097e-07, 0.0, 1.0, -1.097e-07, 0.0, 1.0, -1.097e-07, 0.0, 1.0, 0.0, 0.0, 1.0, 0.0, 0.0, 1.0, 0.0, 0.0, 1.0, 0.0, 0.0, 1.0, 0.0, 0.0, 1.0, 0.0, 0.2553, 0.9513, -0.1726, 0.2553, 0.9513, -0.1726, 0.2553, 0.9513, -0.1726, 0.2279, 0.9689, 0.09595, 0.2279, 0.9689, 0.09595, 0.2279, 0.9689, 0.09595, 0.0, 1.0, 0.0, 0.0, 1.0, 0.0, 0.0, 1.0, 0.0, 0.4643, 0.6998, -0.5429, 0.4643, 0.6998, -0.5429, 0.4643, 0.6998, -0.5429, 0.1285, 0.9542, 0.2702, 0.1285, 0.9542, 0.2702, 0.1285, 0.9542, 0.2702, 0.6301, 0.7713, 0.09012, 0.6301, 0.7713, 0.09012, 0.6301, 0.7713, 0.09012, 0.3715, 0.704, -0.6053, 0.3715, 0.704, -0.6053, 0.3715, 0.704, -0.6053, 0.2212, 0.9134, 0.3417, 0.2212, 0.9134, 0.3417, 0.2212, 0.9134, 0.3417, 0.778, 0.6154, 0.1266, 0.778, 0.6154, 0.1266, 0.778, 0.6154, 0.1266, 0.383, 0.8969, 0.2209, 0.383, 0.8969, 0.2209, 0.383, 0.8969, 0.2209, -0.9387, 0.1605, -0.3051, -0.9387, 0.1605, -0.3051, -0.9387, 0.1605, -0.3051, -0.9377, 0.1618, -0.3074, -0.9377, 0.1618, -0.3074, -0.9377, 0.1618, -0.3074, -0.9337, 0.2274, -0.2767, -0.9337, 0.2274, -0.2767, -0.9337, 0.2274, -0.2767, 0.0, 1.0, 0.0, 0.0, 1.0, 0.0, 0.0, 1.0, 0.0, -0.5645, 0.4123, 0.7151, -0.5645, 0.4123, 0.7151, -0.5645, 0.4123, 0.7151, -0.2983, 0.3193, 0.8995, -0.2983, 0.3193, 0.8995, -0.2983, 0.3193, 0.8995, -0.6174, -0.02239, 0.7864, -0.6174, -0.02239, 0.7864, -0.6174, -0.02239, 0.7864, -0.894, 0.02919, 0.4472, -0.894, 0.02919, 0.4472, -0.894, 0.02919, 0.4472, -0.9601, 0.1652, -0.2256, -0.9601, 0.1652, -0.2256, -0.9601, 0.1652, -0.2256, -0.1549, 0.4874, 0.8593, -0.1549, 0.4874, 0.8593, -0.1549, 0.4874, 0.8593, 0.2674, 0.7177, -0.6429, 0.2674, 0.7177, -0.6429, 0.2674, 0.7177, -0.6429, -0.9341, 0.2262, -0.2761, -0.9341, 0.2262, -0.2761, -0.9341, 0.2262, -0.2761, -0.8491, 0.5197, -0.09493, -0.8491, 0.5197, -0.09493, -0.8491, 0.5197, -0.09493, 0.314, 0.5898, -0.744, 0.314, 0.5898, -0.744, 0.314, 0.5898, -0.744, 0.3311, 0.7857, -0.5226, 0.3311, 0.7857, -0.5226, 0.3311, 0.7857, -0.5226, 0.601, 0.7868, -0.1405, 0.601, 0.7868, -0.1405, 0.601, 0.7868, -0.1405, -0.2983, 0.3193, 0.8995, -0.2983, 0.3193, 0.8995, -0.2983, 0.3193, 0.8995, -0.3196, 0.8648, -0.3873, -0.3196, 0.8648, -0.3873, -0.3196, 0.8648, -0.3873, -0.2804, 0.927, -0.2491, -0.2804, 0.927, -0.2491, -0.2804, 0.927, -0.2491, 0.08934, 0.9749, -0.2039, 0.08934, 0.9749, -0.2039, 0.08934, 0.9749, -0.2039, 0.8526, 0.4575, -0.2527, 0.8526, 0.4575, -0.2527, 0.8526, 0.4575, -0.2527, 0.4027, 0.8602, -0.3129, 0.4027, 0.8602, -0.3129, 0.4027, 0.8602, -0.3129, 0.9582, 0.2412, 0.1542, 0.9582, 0.2412, 0.1542, 0.9582, 0.2412, 0.1542, 0.8819, 0.3838, 0.2736, 0.8819, 0.3838, 0.2736, 0.8819, 0.3838, 0.2736, 0.5159, 0.4508, 0.7284, 0.5159, 0.4508, 0.7284, 0.5159, 0.4508, 0.7284, 0.3913, 0.416, 0.8209, 0.3913, 0.416, 0.8209, 0.3913, 0.416, 0.8209, 0.9866, 0.03521, -0.1594, 0.9866, 0.03521, -0.1594, 0.9866, 0.03521, -0.1594, 0.9494, 0.2194, -0.2246, 0.9494, 0.2194, -0.2246, 0.9494, 0.2194, -0.2246, 0.7034, 0.6819, -0.2008, 0.7034, 0.6819, -0.2008, 0.7034, 0.6819, -0.2008, -0.3187, 0.6468, 0.6929, -0.3187, 0.6468, 0.6929, -0.3187, 0.6468, 0.6929, 0.5721, 0.5967, -0.5627, 0.5721, 0.5967, -0.5627, 0.5721, 0.5967, -0.5627, 0.662, 0.06638, 0.7466, 0.662, 0.06638, 0.7466, 0.662, 0.06638, 0.7466, 0.1223, 0.5745, 0.8093, 0.1223, 0.5745, 0.8093, 0.1223, 0.5745, 0.8093, 0.1788, 0.8214, 0.5416, 0.1788, 0.8214, 0.5416, 0.1788, 0.8214, 0.5416, 0.5424, 0.721, -0.4311, 0.5424, 0.721, -0.4311, 0.5424, 0.721, -0.4311, -0.04802, 0.9064, -0.4197, -0.04802, 0.9064, -0.4197, -0.04802, 0.9064, -0.4197, 0.5887, 0.758, -0.2809, 0.5887, 0.758, -0.2809, 0.5887, 0.758, -0.2809, 0.2062, 0.7352, -0.6457, 0.2062, 0.7352, -0.6457, 0.2062, 0.7352, -0.6457, -0.2988, 0.8755, 0.3798, -0.2988, 0.8755, 0.3798, -0.2988, 0.8755, 0.3798, 0.7135, 0.5363, -0.4509, 0.7135, 0.5363, -0.4509, 0.7135, 0.5363, -0.4509, 0.497, 0.6515, -0.5731, 0.497, 0.6515, -0.5731, 0.497, 0.6515, -0.5731, 0.002628, 1.0, 0.0, 0.002628, 1.0, 0.0, 0.002628, 1.0, 0.0, 0.5793, 0.5925, -0.5598, 0.5793, 0.5925, -0.5598, 0.5793, 0.5925, -0.5598, 0.7647, 0.4047, -0.5015, 0.7647, 0.4047, -0.5015, 0.7647, 0.4047, -0.5015, 0.3121, 0.6989, -0.6436, 0.3121, 0.6989, -0.6436, 0.3121, 0.6989, -0.6436, 0.6337, 0.3992, -0.6626, 0.6337, 0.3992, -0.6626, 0.6337, 0.3992, -0.6626, 0.5554, 0.667, -0.4965, 0.5554, 0.667, -0.4965, 0.5554, 0.667, -0.4965, -0.3242, 0.76, -0.5633, -0.3242, 0.76, -0.5633, -0.3242, 0.76, -0.5633, 0.4028, 0.8608, -0.3111, 0.4028, 0.8608, -0.3111, 0.4028, 0.8608, -0.3111, -0.2047, 0.929, 0.3083, -0.2047, 0.929, 0.3083, -0.2047, 0.929, 0.3083, 0.4461, 0.618, 0.6473, 0.4461, 0.618, 0.6473, 0.4461, 0.618, 0.6473, 0.8204, 0.559, 0.1203, 0.8204, 0.559, 0.1203, 0.8204, 0.559, 0.1203, 0.06127, 0.9353, 0.3486, 0.06127, 0.9353, 0.3486, 0.06127, 0.9353, 0.3486, -0.135, 0.3205, 0.9376, -0.135, 0.3205, 0.9376, -0.135, 0.3205, 0.9376, 0.0, 1.0, 0.0, 0.0, 1.0, 0.0, 0.0, 1.0, 0.0, -0.3587, 0.6989, 0.6188, -0.3587, 0.6989, 0.6188, -0.3587, 0.6989, 0.6188, 0.08497, 0.4113, 0.9075, 0.08497, 0.4113, 0.9075, 0.08497, 0.4113, 0.9075, 0.5174, 0.8552, 0.0312, 0.5174, 0.8552, 0.0312, 0.5174, 0.8552, 0.0312, 0.7541, 0.3756, -0.5387, 0.7541, 0.3756, -0.5387, 0.7541, 0.3756, -0.5387, 0.6901, 0.5292, -0.4937, 0.6901, 0.5292, -0.4937, 0.6901, 0.5292, -0.4937, 0.9064, 0.4214, -0.02902, 0.9064, 0.4214, -0.02902, 0.9064, 0.4214, -0.02902, 0.664, 0.06939, 0.7445, 0.664, 0.06939, 0.7445, 0.664, 0.06939, 0.7445, -0.7911, 0.5711, -0.219, -0.7911, 0.5711, -0.219, -0.7911, 0.5711, -0.219, -0.03402, 0.3023, 0.9526, -0.03402, 0.3023, 0.9526, -0.03402, 0.3023, 0.9526, 0.4832, 0.6462, -0.5907, 0.4832, 0.6462, -0.5907, 0.4832, 0.6462, -0.5907, -0.6628, 0.748, 0.03523, -0.6628, 0.748, 0.03523, -0.6628, 0.748, 0.03523, 0.9252, 0.34, -0.1686, 0.9252, 0.34, -0.1686, 0.9252, 0.34, -0.1686, 0.003401, 1.0, -0.0006067, 0.003401, 1.0, -0.0006067, 0.003401, 1.0, -0.0006067, 0.6043, 0.3103, 0.7338, 0.6043, 0.3103, 0.7338, 0.6043, 0.3103, 0.7338, 0.1958, 0.3482, 0.9168, 0.1958, 0.3482, 0.9168, 0.1958, 0.3482, 0.9168, 0.6511, 0.1689, 0.74, 0.6511, 0.1689, 0.74, 0.6511, 0.1689, 0.74, -0.3426, 0.6091, 0.7152, -0.3426, 0.6091, 0.7152, -0.3426, 0.6091, 0.7152, 0.3406, 0.5952, -0.7278, 0.3406, 0.5952, -0.7278, 0.3406, 0.5952, -0.7278, 0.8248, 0.1142, 0.5538, 0.8248, 0.1142, 0.5538, 0.8248, 0.1142, 0.5538, 0.1879, 0.3877, -0.9024, 0.1879, 0.3877, -0.9024, 0.1879, 0.3877, -0.9024, 0.6947, 0.3412, -0.6332, 0.6947, 0.3412, -0.6332, 0.6947, 0.3412, -0.6332, 0.8005, 0.1299, 0.5851, 0.8005, 0.1299, 0.5851, 0.8005, 0.1299, 0.5851, 0.7948, 0.03718, 0.6057, 0.7948, 0.03718, 0.6057, 0.7948, 0.03718, 0.6057, 4.172e-05, 1.0, -7.502e-06, 4.172e-05, 1.0, -7.502e-06, 4.172e-05, 1.0, -7.502e-06, -1.949e-05, 1.0, -3.352e-05, -1.949e-05, 1.0, -3.352e-05, -1.949e-05, 1.0, -3.352e-05, -0.09065, 0.9496, -0.3001, -0.09065, 0.9496, -0.3001, -0.09065, 0.9496, -0.3001, 0.3724, 0.7342, -0.5678, 0.3724, 0.7342, -0.5678, 0.3724, 0.7342, -0.5678, 0.0, 1.0, 0.0, 0.0, 1.0, 0.0, 0.0, 1.0, 0.0, 0.3178, 0.8861, -0.3373, 0.3178, 0.8861, -0.3373, 0.3178, 0.8861, -0.3373, 0.6126, 0.7673, -0.1894, 0.6126, 0.7673, -0.1894, 0.6126, 0.7673, -0.1894, 0.4281, 0.7813, -0.4542, 0.4281, 0.7813, -0.4542, 0.4281, 0.7813, -0.4542, 0.4568, 0.8189, -0.3474, 0.4568, 0.8189, -0.3474, 0.4568, 0.8189, -0.3474, 0.9967, 0.07148, 0.03826, 0.9967, 0.07148, 0.03826, 0.9967, 0.07148, 0.03826, 0.9063, 0.4217, -0.02855, 0.9063, 0.4217, -0.02855, 0.9063, 0.4217, -0.02855, 0.4859, 0.6861, 0.5414, 0.4859, 0.6861, 0.5414, 0.4859, 0.6861, 0.5414, 0.2181, 0.6464, -0.7312, 0.2181, 0.6464, -0.7312, 0.2181, 0.6464, -0.7312, 0.2673, 0.8891, -0.3716, 0.2673, 0.8891, -0.3716, 0.2673, 0.8891, -0.3716, 0.2407, 0.2473, 0.9386, 0.2407, 0.2473, 0.9386, 0.2407, 0.2473, 0.9386, 0.0, 1.0, 0.0, 0.0, 1.0, 0.0, 0.0, 1.0, 0.0, 0.7731, 0.3529, -0.5271, 0.7731, 0.3529, -0.5271, 0.7731, 0.3529, -0.5271, 0.0, 1.0, 0.0, 0.0, 1.0, 0.0, 0.0, 1.0, 0.0, 0.0, 1.0, 0.0, 0.0, 1.0, 0.0, 0.0, 1.0, 0.0, 0.4104, 0.7334, 0.5419, 0.4104, 0.7334, 0.5419, 0.4104, 0.7334, 0.5419, 0.0662, 0.9795, 0.1904, 0.0662, 0.9795, 0.1904, 0.0662, 0.9795, 0.1904, 0.2107, 0.6676, 0.7141, 0.2107, 0.6676, 0.7141, 0.2107, 0.6676, 0.7141, 0.4375, 0.899, 0.01907, 0.4375, 0.899, 0.01907, 0.4375, 0.899, 0.01907, 0.01385, 0.9998, -0.01635, 0.01385, 0.9998, -0.01635, 0.01385, 0.9998, -0.01635, 0.2747, 0.737, -0.6176, 0.2747, 0.737, -0.6176, 0.2747, 0.737, -0.6176, 0.3582, 0.9336, -0.003712, 0.3582, 0.9336, -0.003712, 0.3582, 0.9336, -0.003712, 0.42, 0.904, 0.08054, 0.42, 0.904, 0.08054, 0.42, 0.904, 0.08054, -0.3935, 0.7935, -0.4643, -0.3935, 0.7935, -0.4643, -0.3935, 0.7935, -0.4643, 0.2911, 0.904, -0.3132, 0.2911, 0.904, -0.3132, 0.2911, 0.904, -0.3132, 0.7953, 0.6043, 0.04866, 0.7953, 0.6043, 0.04866, 0.7953, 0.6043, 0.04866, 0.4612, 0.8677, 0.1856, 0.4612, 0.8677, 0.1856, 0.4612, 0.8677, 0.1856, 0.1937, 0.6293, 0.7527, 0.1937, 0.6293, 0.7527, 0.1937, 0.6293, 0.7527, 0.2133, 0.9054, 0.367, 0.2133, 0.9054, 0.367, 0.2133, 0.9054, 0.367, -0.2136, 0.9035, -0.3716, -0.2136, 0.9035, -0.3716, -0.2136, 0.9035, -0.3716, 0.4469, 0.8946, 0.0, 0.4469, 0.8946, 0.0, 0.4469, 0.8946, 0.0, 0.4061, 0.8059, 0.4308, 0.4061, 0.8059, 0.4308, 0.4061, 0.8059, 0.4308, 0.03499, 0.9992, 0.0202, 0.03499, 0.9992, 0.0202, 0.03499, 0.9992, 0.0202, -0.09925, 0.971, -0.2176, -0.09925, 0.971, -0.2176, -0.09925, 0.971, -0.2176, 0.5583, 0.8259, 0.07797, 0.5583, 0.8259, 0.07797, 0.5583, 0.8259, 0.07797, 0.3942, 0.9167, -0.06507, 0.3942, 0.9167, -0.06507, 0.3942, 0.9167, -0.06507, 0.464, 0.7722, -0.4341, 0.464, 0.7722, -0.4341, 0.464, 0.7722, -0.4341, 0.01366, 0.9996, -0.02365, 0.01366, 0.9996, -0.02365, 0.01366, 0.9996, -0.02365, 0.1899, 0.9818, 0.0, 0.1899, 0.9818, 0.0, 0.1899, 0.9818, 0.0, 0.5096, 0.7504, 0.421, 0.5096, 0.7504, 0.421, 0.5096, 0.7504, 0.421, 0.7739, 0.617, 0.1427, 0.7739, 0.617, 0.1427, 0.7739, 0.617, 0.1427, 2.575e-05, 1.0, -1.163e-05, 2.575e-05, 1.0, -1.163e-05, 2.575e-05, 1.0, -1.163e-05, 0.3342, 0.9377, 0.09498, 0.3342, 0.9377, 0.09498, 0.3342, 0.9377, 0.09498, 0.0, 1.0, 2.195e-07, 0.0, 1.0, 2.195e-07, 0.0, 1.0, 2.195e-07, 0.00993, 0.9897, -0.1428, 0.00993, 0.9897, -0.1428, 0.00993, 0.9897, -0.1428, 0.5243, 0.7456, -0.4114, 0.5243, 0.7456, -0.4114, 0.5243, 0.7456, -0.4114, 0.8191, 0.4448, 0.3623, 0.8191, 0.4448, 0.3623, 0.8191, 0.4448, 0.3623, 0.0002479, 1.0, -4.763e-05, 0.0002479, 1.0, -4.763e-05, 0.0002479, 1.0, -4.763e-05, -0.2154, 0.8481, -0.4842, -0.2154, 0.8481, -0.4842, -0.2154, 0.8481, -0.4842, 0.2859, 0.9287, -0.2362, 0.2859, 0.9287, -0.2362, 0.2859, 0.9287, -0.2362, 0.3699, 0.8542, -0.3653, 0.3699, 0.8542, -0.3653, 0.3699, 0.8542, -0.3653, 0.3297, 0.7452, 0.5797, 0.3297, 0.7452, 0.5797, 0.3297, 0.7452, 0.5797, 0.7888, 0.2164, -0.5753, 0.7888, 0.2164, -0.5753, 0.7888, 0.2164, -0.5753, -0.1438, 0.3499, 0.9257, -0.1438, 0.3499, 0.9257, -0.1438, 0.3499, 0.9257, 0.0, 1.0, 0.0, 0.0, 1.0, 0.0, 0.0, 1.0, 0.0, 0.4666, 0.77, -0.4353, 0.4666, 0.77, -0.4353, 0.4666, 0.77, -0.4353, 0.0, 0.9699, 0.2434, 0.0, 0.9699, 0.2434, 0.0, 0.9699, 0.2434, 2.575e-05, 1.0, -1.163e-05, 2.575e-05, 1.0, -1.163e-05, 2.575e-05, 1.0, -1.163e-05, 0.3764, 0.8275, 0.4165, 0.3764, 0.8275, 0.4165, 0.3764, 0.8275, 0.4165, 0.3852, 0.8883, -0.25, 0.3852, 0.8883, -0.25, 0.3852, 0.8883, -0.25, 0.8338, 0.5503, 0.04471, 0.8338, 0.5503, 0.04471, 0.8338, 0.5503, 0.04471, 0.0002289, 1.0, -0.0003967, 0.0002289, 1.0, -0.0003967, 0.0002289, 1.0, -0.0003967, -0.2082, 0.9092, 0.3606, -0.2082, 0.9092, 0.3606, -0.2082, 0.9092, 0.3606, 0.03441, 0.9994, -0.008856, 0.03441, 0.9994, -0.008856, 0.03441, 0.9994, -0.008856, 0.5749, 0.6892, -0.441, 0.5749, 0.6892, -0.441, 0.5749, 0.6892, -0.441, -0.05287, 0.8078, 0.587, -0.05287, 0.8078, 0.587, -0.05287, 0.8078, 0.587, 0.06137, 0.5603, 0.826, 0.06137, 0.5603, 0.826, 0.06137, 0.5603, 0.826, 0.4436, 0.8659, -0.2311, 0.4436, 0.8659, -0.2311, 0.4436, 0.8659, -0.2311, 0.0, 1.0, -1.097e-07, 0.0, 1.0, -1.097e-07, 0.0, 1.0, -1.097e-07, 0.1397, 0.6744, -0.7251, 0.1397, 0.6744, -0.7251, 0.1397, 0.6744, -0.7251, -0.08353, 0.777, -0.6239, -0.08353, 0.777, -0.6239, -0.08353, 0.777, -0.6239, 0.7262, 0.5632, -0.3942, 0.7262, 0.5632, -0.3942, 0.7262, 0.5632, -0.3942, -0.2964, 0.8175, -0.4937, -0.2964, 0.8175, -0.4937, -0.2964, 0.8175, -0.4937, 0.3912, 0.6306, -0.6703, 0.3912, 0.6306, -0.6703, 0.3912, 0.6306, -0.6703, 0.2544, 0.8507, 0.46, 0.2544, 0.8507, 0.46, 0.2544, 0.8507, 0.46, 0.3158, 0.9218, -0.225, 0.3158, 0.9218, -0.225, 0.3158, 0.9218, -0.225, 4.083e-05, 1.0, -7.073e-05, 4.083e-05, 1.0, -7.073e-05, 4.083e-05, 1.0, -7.073e-05, -0.7737, 0.5978, -0.2098, -0.7737, 0.5978, -0.2098, -0.7737, 0.5978, -0.2098, 0.7589, 0.3846, -0.5255, 0.7589, 0.3846, -0.5255, 0.7589, 0.3846, -0.5255, -0.06981, 0.9901, -0.1217, -0.06981, 0.9901, -0.1217, -0.06981, 0.9901, -0.1217, 0.7454, 0.3223, -0.5835, 0.7454, 0.3223, -0.5835, 0.7454, 0.3223, -0.5835, 0.3986, 0.7527, 0.5239, 0.3986, 0.7527, 0.5239, 0.3986, 0.7527, 0.5239, 0.0, 1.0, 0.0, 0.0, 1.0, 0.0, 0.0, 1.0, 0.0, 0.1684, 0.8887, 0.4264, 0.1684, 0.8887, 0.4264, 0.1684, 0.8887, 0.4264, 0.1985, 0.7916, 0.5779, 0.1985, 0.7916, 0.5779, 0.1985, 0.7916, 0.5779, 0.01471, 0.6104, 0.792, 0.01471, 0.6104, 0.792, 0.01471, 0.6104, 0.792, 0.2154, 0.6756, -0.7051, 0.2154, 0.6756, -0.7051, 0.2154, 0.6756, -0.7051, 0.2825, 0.9456, 0.1616, 0.2825, 0.9456, 0.1616, 0.2825, 0.9456, 0.1616, 0.2279, 0.7328, 0.6411, 0.2279, 0.7328, 0.6411, 0.2279, 0.7328, 0.6411, 0.1846, 0.9322, -0.3114, 0.1846, 0.9322, -0.3114, 0.1846, 0.9322, -0.3114, 0.2238, 0.6591, 0.718, 0.2238, 0.6591, 0.718, 0.2238, 0.6591, 0.718, 0.05491, 0.9963, -0.06584, 0.05491, 0.9963, -0.06584, 0.05491, 0.9963, -0.06584, -0.003165, 0.9866, 0.1631, -0.003165, 0.9866, 0.1631, -0.003165, 0.9866, 0.1631, 0.5112, 0.718, 0.4724, 0.5112, 0.718, 0.4724, 0.5112, 0.718, 0.4724, 0.2585, 0.9527, 0.1598, 0.2585, 0.9527, 0.1598, 0.2585, 0.9527, 0.1598, -0.003031, 1.0, 0.003117, -0.003031, 1.0, 0.003117, -0.003031, 1.0, 0.003117, 0.3824, 0.7996, 0.463, 0.3824, 0.7996, 0.463, 0.3824, 0.7996, 0.463, 0.5174, 0.8552, 0.0312, 0.5174, 0.8552, 0.0312, 0.5174, 0.8552, 0.0312, 0.33, 0.8622, 0.3844, 0.33, 0.8622, 0.3844, 0.33, 0.8622, 0.3844, 0.0, 1.0, 0.0, 0.0, 1.0, 0.0, 0.0, 1.0, 0.0, 0.5996, 0.7584, 0.2555, 0.5996, 0.7584, 0.2555, 0.5996, 0.7584, 0.2555, 0.0, 1.0, 0.0, 0.0, 1.0, 0.0, 0.0, 1.0, 0.0, -0.09986, 0.949, -0.2991, -0.09986, 0.949, -0.2991, -0.09986, 0.949, -0.2991, -0.6174, -0.02244, 0.7864, -0.6174, -0.02244, 0.7864, -0.6174, -0.02244, 0.7864, 2.837e-05, 1.0, -0.0001093, 2.837e-05, 1.0, -0.0001093, 2.837e-05, 1.0, -0.0001093, -0.003156, 0.7769, -0.6296, -0.003156, 0.7769, -0.6296, -0.003156, 0.7769, -0.6296, 0.006, 1.0, 0.0009159, 0.006, 1.0, 0.0009159, 0.006, 1.0, 0.0009159, 0.3518, 0.936, -0.01591, 0.3518, 0.936, -0.01591, 0.3518, 0.936, -0.01591, 0.1656, 0.4528, 0.8761, 0.1656, 0.4528, 0.8761, 0.1656, 0.4528, 0.8761, 0.5321, 0.6295, -0.5662, 0.5321, 0.6295, -0.5662, 0.5321, 0.6295, -0.5662, 0.8294, 0.1176, 0.5461, 0.8294, 0.1176, 0.5461, 0.8294, 0.1176, 0.5461, -0.2983, 0.3193, 0.8995, -0.2983, 0.3193, 0.8995, -0.2983, 0.3193, 0.8995, -0.9345, 0.2399, -0.2629, -0.9345, 0.2399, -0.2629, -0.9345, 0.2399, -0.2629, -0.7009, 0.6738, -0.234, -0.7009, 0.6738, -0.234, -0.7009, 0.6738, -0.234, 0.0, 1.0, 3.938e-07, 0.0, 1.0, 3.938e-07, 0.0, 1.0, 3.938e-07, -0.3964, 0.7871, -0.4725, -0.3964, 0.7871, -0.4725, -0.3964, 0.7871, -0.4725, -0.6743, 0.7374, 0.03903, -0.6743, 0.7374, 0.03903, -0.6743, 0.7374, 0.03903, 0.1827, 0.3294, 0.9263, 0.1827, 0.3294, 0.9263, 0.1827, 0.3294, 0.9263, 0.4002, 0.6593, -0.6366, 0.4002, 0.6593, -0.6366, 0.4002, 0.6593, -0.6366, 0.0, 1.0, 0.0, 0.0, 1.0, 0.0, 0.0, 1.0, 0.0, 0.2869, 0.9025, 0.3212, 0.2869, 0.9025, 0.3212, 0.2869, 0.9025, 0.3212, 0.09517, 0.5577, -0.8246, 0.09517, 0.5577, -0.8246, 0.09517, 0.5577, -0.8246, 0.003966, 1.0, -0.005809, 0.003966, 1.0, -0.005809, 0.003966, 1.0, -0.005809, 0.1176, 0.7302, -0.673, 0.1176, 0.7302, -0.673, 0.1176, 0.7302, -0.673, -0.1167, 0.9688, -0.2187, -0.1167, 0.9688, -0.2187, -0.1167, 0.9688, -0.2187, 0.9343, 0.1032, 0.3411, 0.9343, 0.1032, 0.3411, 0.9343, 0.1032, 0.3411, -0.01152, 0.871, -0.4911, -0.01152, 0.871, -0.4911, -0.01152, 0.871, -0.4911, 0.8464, 0.4426, 0.2962, 0.8464, 0.4426, 0.2962, 0.8464, 0.4426, 0.2962, 0.1426, 0.4702, 0.871, 0.1426, 0.4702, 0.871, 0.1426, 0.4702, 0.871, -0.02997, 0.2822, 0.9589, -0.02997, 0.2822, 0.9589, -0.02997, 0.2822, 0.9589, 0.5313, 0.5246, 0.6652, 0.5313, 0.5246, 0.6652, 0.5313, 0.5246, 0.6652, -0.7751, 0.6027, -0.1898, -0.7751, 0.6027, -0.1898, -0.7751, 0.6027, -0.1898, 0.5174, 0.8552, 0.03186, 0.5174, 0.8552, 0.03186, 0.5174, 0.8552, 0.03186, -0.894, 0.02923, 0.4472, -0.894, 0.02923, 0.4472, -0.894, 0.02923, 0.4472, 0.6299, 0.7713, 0.09074, 0.6299, 0.7713, 0.09074, 0.6299, 0.7713, 0.09074, -0.5645, 0.4123, 0.7151, -0.5645, 0.4123, 0.7151, -0.5645, 0.4123, 0.7151, 0.00018, 1.0, 0.003118, 0.00018, 1.0, 0.003118, 0.00018, 1.0, 0.003118, -0.0005677, 1.0, 0.0009833, -0.0005677, 1.0, 0.0009833, -0.0005677, 1.0, 0.0009833, 0.8707, 0.411, 0.2702, 0.8707, 0.411, 0.2702, 0.8707, 0.411, 0.2702, -0.5003, 0.832, 0.2399, -0.5003, 0.832, 0.2399, -0.5003, 0.832, 0.2399, 0.04239, 0.8758, -0.4808, 0.04239, 0.8758, -0.4808, 0.04239, 0.8758, -0.4808, 0.567, 0.748, -0.345, 0.567, 0.748, -0.345, 0.567, 0.748, -0.345, 0.4458, 0.7731, -0.4512, 0.4458, 0.7731, -0.4512, 0.4458, 0.7731, -0.4512, -0.4647, 0.8834, -0.06005, -0.4647, 0.8834, -0.06005, -0.4647, 0.8834, -0.06005, -0.0001653, 1.0, 0.0002862, -0.0001653, 1.0, 0.0002862, -0.0001653, 1.0, 0.0002862, 0.2734, 0.7513, 0.6006, 0.2734, 0.7513, 0.6006, 0.2734, 0.7513, 0.6006, 0.02076, 0.9991, 0.03634, 0.02076, 0.9991, 0.03634, 0.02076, 0.9991, 0.03634, 0.1555, 0.6779, 0.7185, 0.1555, 0.6779, 0.7185, 0.1555, 0.6779, 0.7185, 0.0, 1.0, 0.0, 0.0, 1.0, 0.0, 0.0, 1.0, 0.0, 0.452, 0.8068, -0.3805, 0.452, 0.8068, -0.3805, 0.452, 0.8068, -0.3805, 0.1772, 0.5517, 0.815, 0.1772, 0.5517, 0.815, 0.1772, 0.5517, 0.815, -0.0005929, 0.9866, 0.1631, -0.0005929, 0.9866, 0.1631, -0.0005929, 0.9866, 0.1631, 0.0, 1.0, 0.0002537, 0.0, 1.0, 0.0002537, 0.0, 1.0, 0.0002537, 0.1737, 0.9814, -0.08228, 0.1737, 0.9814, -0.08228, 0.1737, 0.9814, -0.08228, 0.01903, 0.975, -0.2213, 0.01903, 0.975, -0.2213, 0.01903, 0.975, -0.2213, 0.0, 1.0, 0.0, 0.0, 1.0, 0.0, 0.0, 1.0, 0.0, 0.6575, 0.7385, 0.149, 0.6575, 0.7385, 0.149, 0.6575, 0.7385, 0.149, 0.6451, 0.638, -0.4205, 0.6451, 0.638, -0.4205, 0.6451, 0.638, -0.4205, -0.03246, 0.938, 0.3451, -0.03246, 0.938, 0.3451, -0.03246, 0.938, 0.3451, 0.9997, -0.02371, 0.006657, 0.9997, -0.02371, 0.006657, 0.9997, -0.02371, 0.006657, 0.1767, 0.984, -0.02371, 0.1767, 0.984, -0.02371, 0.1767, 0.984, -0.02371, 0.0, 1.0, 0.0003819, 0.0, 1.0, 0.0003819, 0.0, 1.0, 0.0003819, 0.3956, 0.4646, 0.7922, 0.3956, 0.4646, 0.7922, 0.3956, 0.4646, 0.7922, 0.336, 0.3474, -0.8755, 0.336, 0.3474, -0.8755, 0.336, 0.3474, -0.8755, -0.9181, 0.2453, -0.3113, -0.9181, 0.2453, -0.3113, -0.9181, 0.2453, -0.3113, -0.814, 0.577, -0.06693, -0.814, 0.577, -0.06693, -0.814, 0.577, -0.06693, 0.1602, 0.9801, 0.1175, 0.1602, 0.9801, 0.1175, 0.1602, 0.9801, 0.1175, 0.002628, 1.0, 0.001771, 0.002628, 1.0, 0.001771, 0.002628, 1.0, 0.001771, 0.06444, 0.8306, -0.5531, 0.06444, 0.8306, -0.5531, 0.06444, 0.8306, -0.5531, 0.7805, 0.5063, 0.3667, 0.7805, 0.5063, 0.3667, 0.7805, 0.5063, 0.3667, -0.0005677, 1.0, 0.000983, -0.0005677, 1.0, 0.000983, -0.0005677, 1.0, 0.000983, 0.2951, 0.8155, -0.4978, 0.2951, 0.8155, -0.4978, 0.2951, 0.8155, -0.4978, 0.1593, 0.6551, 0.7386, 0.1593, 0.6551, 0.7386, 0.1593, 0.6551, 0.7386, 0.1863, 0.7933, 0.5797, 0.1863, 0.7933, 0.5797, 0.1863, 0.7933, 0.5797, 0.02734, 0.9994, -0.02119, 0.02734, 0.9994, -0.02119, 0.02734, 0.9994, -0.02119, 0.3674, 0.8728, 0.3213, 0.3674, 0.8728, 0.3213, 0.3674, 0.8728, 0.3213, 0.2765, 0.7773, -0.5651, 0.2765, 0.7773, -0.5651, 0.2765, 0.7773, -0.5651, 0.0, 1.0, 0.0, 0.0, 1.0, 0.0, 0.0, 1.0, 0.0, 0.004793, 0.9999, -0.01393, 0.004793, 0.9999, -0.01393, 0.004793, 0.9999, -0.01393, 9.152e-05, 1.0, 0.0, 9.152e-05, 1.0, 0.0, 9.152e-05, 1.0, 0.0, 0.3882, 0.8885, -0.2447, 0.3882, 0.8885, -0.2447, 0.3882, 0.8885, -0.2447, 0.0001653, 1.0, 9.525e-05, 0.0001653, 1.0, 9.525e-05, 0.0001653, 1.0, 9.525e-05, 0.08946, 0.6196, 0.7798, 0.08946, 0.6196, 0.7798, 0.08946, 0.6196, 0.7798, 0.8565, 0.4851, 0.1766, 0.8565, 0.4851, 0.1766, 0.8565, 0.4851, 0.1766, 0.0, 1.0, 0.0, 0.0, 1.0, 0.0, 0.0, 1.0, 0.0, 0.0, 1.0, 0.0, 0.0, 1.0, 0.0, 0.0, 1.0, 0.0, 0.2581, 0.7237, 0.6401, 0.2581, 0.7237, 0.6401, 0.2581, 0.7237, 0.6401, 0.006032, 1.0, 0.003483, 0.006032, 1.0, 0.003483, 0.006032, 1.0, 0.003483, -0.653, 0.5297, 0.5413, -0.653, 0.5297, 0.5413, -0.653, 0.5297, 0.5413, 0.1716, 0.9809, -0.09193, 0.1716, 0.9809, -0.09193, 0.1716, 0.9809, -0.09193, 0.03368, 0.9991, 0.02634, 0.03368, 0.9991, 0.02634, 0.03368, 0.9991, 0.02634, 0.6292, 0.3251, -0.706, 0.6292, 0.3251, -0.706, 0.6292, 0.3251, -0.706, 0.7364, 0.5993, 0.3138, 0.7364, 0.5993, 0.3138, 0.7364, 0.5993, 0.3138, 0.1377, 0.8546, 0.5007, 0.1377, 0.8546, 0.5007, 0.1377, 0.8546, 0.5007, -0.436, 0.5793, 0.6887, -0.436, 0.5793, 0.6887, -0.436, 0.5793, 0.6887, -0.6628, 0.7225, 0.1967, -0.6628, 0.7225, 0.1967, -0.6628, 0.7225, 0.1967, -0.3156, 0.5125, 0.7986, -0.3156, 0.5125, 0.7986, -0.3156, 0.5125, 0.7986, 0.3623, 0.4865, 0.795, 0.3623, 0.4865, 0.795, 0.3623, 0.4865, 0.795, 0.0, 1.0, 0.0, 0.0, 1.0, 0.0, 0.0, 1.0, 0.0, -0.4418, 0.6558, 0.6121, -0.4418, 0.6558, 0.6121, -0.4418, 0.6558, 0.6121, -0.8639, 0.1687, 0.4746, -0.8639, 0.1687, 0.4746, -0.8639, 0.1687, 0.4746, 0.4015, 0.9078, -0.1215, 0.4015, 0.9078, -0.1215, 0.4015, 0.9078, -0.1215, 0.06487, 0.9753, 0.2111, 0.06487, 0.9753, 0.2111, 0.06487, 0.9753, 0.2111, -0.9062, 0.4121, 0.09417, -0.9062, 0.4121, 0.09417, -0.9062, 0.4121, 0.09417, 0.2448, 0.9253, 0.2897, 0.2448, 0.9253, 0.2897, 0.2448, 0.9253, 0.2897, -0.08743, 0.4765, 0.8748, -0.08743, 0.4765, 0.8748, -0.08743, 0.4765, 0.8748, -0.4285, 0.8883, 0.1649, -0.4285, 0.8883, 0.1649, -0.4285, 0.8883, 0.1649, 0.2352, 0.9049, 0.3548, 0.2352, 0.9049, 0.3548, 0.2352, 0.9049, 0.3548, -0.3561, 0.7837, 0.5089, -0.3561, 0.7837, 0.5089, -0.3561, 0.7837, 0.5089, -0.9978, 0.02221, -0.06322, -0.9978, 0.02221, -0.06322, -0.9978, 0.02221, -0.06322, 0.0, 1.0, 1.549e-07, 0.0, 1.0, 1.549e-07, 0.0, 1.0, 1.549e-07, -0.2666, 0.8454, 0.4629, -0.2666, 0.8454, 0.4629, -0.2666, 0.8454, 0.4629, -0.4012, 0.6869, 0.6059, -0.4012, 0.6869, 0.6059, -0.4012, 0.6869, 0.6059, -0.1979, 0.7295, 0.6547, -0.1979, 0.7295, 0.6547, -0.1979, 0.7295, 0.6547, -0.002788, 1.0, 0.003694, -0.002788, 1.0, 0.003694, -0.002788, 1.0, 0.003694, 0.0, 1.0, 0.0, 0.0, 1.0, 0.0, 0.0, 1.0, 0.0, 0.03828, 0.9904, 0.1326, 0.03828, 0.9904, 0.1326, 0.03828, 0.9904, 0.1326, -0.6409, 0.5703, 0.5139, -0.6409, 0.5703, 0.5139, -0.6409, 0.5703, 0.5139, 0.2072, 0.9473, 0.2442, 0.2072, 0.9473, 0.2442, 0.2072, 0.9473, 0.2442, -0.1045, 0.9939, 0.03619, -0.1045, 0.9939, 0.03619, -0.1045, 0.9939, 0.03619, 0.9367, 0.2855, 0.2027, 0.9367, 0.2855, 0.2027, 0.9367, 0.2855, 0.2027, 0.0, 1.0, 0.0, 0.0, 1.0, 0.0, 0.0, 1.0, 0.0, 0.3689, 0.6429, 0.6713, 0.3689, 0.6429, 0.6713, 0.3689, 0.6429, 0.6713, 0.4577, 0.6309, 0.6265, 0.4577, 0.6309, 0.6265, 0.4577, 0.6309, 0.6265, 1.555e-05, 1.0, 1.068e-05, 1.555e-05, 1.0, 1.068e-05, 1.555e-05, 1.0, 1.068e-05, 0.3198, 0.9221, -0.2179, 0.3198, 0.9221, -0.2179, 0.3198, 0.9221, -0.2179, 0.0, 1.0, 0.0, 0.0, 1.0, 0.0, 0.0, 1.0, 0.0, 0.0, 1.0, 0.0, 0.0, 1.0, 0.0, 0.0, 1.0, 0.0, 0.0, 1.0, 0.0, 0.0, 1.0, 0.0, 0.0, 1.0, 0.0, 0.0, 1.0, 0.0, 0.0, 1.0, 0.0, 0.0, 1.0, 0.0, -0.4378, 0.6902, 0.5762, -0.4378, 0.6902, 0.5762, -0.4378, 0.6902, 0.5762, -0.4764, 0.8607, -0.1793, -0.4764, 0.8607, -0.1793, -0.4764, 0.8607, -0.1793, 0.0, 1.0, 0.0, 0.0, 1.0, 0.0, 0.0, 1.0, 0.0, -0.6981, 0.3898, -0.6007, -0.6981, 0.3898, -0.6007, -0.6981, 0.3898, -0.6007, -0.1529, 0.4944, -0.8557, -0.1529, 0.4944, -0.8557, -0.1529, 0.4944, -0.8557, -0.4379, 0.448, -0.7794, -0.4379, 0.448, -0.7794, -0.4379, 0.448, -0.7794, -0.8946, 0.4178, -0.1586, -0.8946, 0.4178, -0.1586, -0.8946, 0.4178, -0.1586, -0.03292, 0.9979, 0.05589, -0.03292, 0.9979, 0.05589, -0.03292, 0.9979, 0.05589, -0.9327, 0.3512, -0.08142, -0.9327, 0.3512, -0.08142, -0.9327, 0.3512, -0.08142, -0.1644, 0.4991, -0.8508, -0.1644, 0.4991, -0.8508, -0.1644, 0.4991, -0.8508, 0.1924, 0.9533, 0.2328, 0.1924, 0.9533, 0.2328, 0.1924, 0.9533, 0.2328, -0.3076, 0.5244, -0.7939, -0.3076, 0.5244, -0.7939, -0.3076, 0.5244, -0.7939, 0.3306, 0.9437, 0.01062, 0.3306, 0.9437, 0.01062, 0.3306, 0.9437, 0.01062, -0.4768, 0.4129, -0.776, -0.4768, 0.4129, -0.776, -0.4768, 0.4129, -0.776, -0.4394, 0.4489, -0.7781, -0.4394, 0.4489, -0.7781, -0.4394, 0.4489, -0.7781, 0.5555, 0.5674, -0.6078, 0.5555, 0.5674, -0.6078, 0.5555, 0.5674, -0.6078, -0.3165, 0.3436, -0.8842, -0.3165, 0.3436, -0.8842, -0.3165, 0.3436, -0.8842, -0.4869, 0.8655, 0.1175, -0.4869, 0.8655, 0.1175, -0.4869, 0.8655, 0.1175, -0.04485, 0.9987, 0.02615, -0.04485, 0.9987, 0.02615, -0.04485, 0.9987, 0.02615, 0.0, 1.0, 0.0, 0.0, 1.0, 0.0, 0.0, 1.0, 0.0, -0.1995, 0.7293, 0.6545, -0.1995, 0.7293, 0.6545, -0.1995, 0.7293, 0.6545, -0.8031, 0.5906, -0.07909, -0.8031, 0.5906, -0.07909, -0.8031, 0.5906, -0.07909, 0.1122, 0.972, 0.2064, 0.1122, 0.972, 0.2064, 0.1122, 0.972, 0.2064, -0.06356, 0.996, 0.06216, -0.06356, 0.996, 0.06216, -0.06356, 0.996, 0.06216, -0.04843, 0.478, 0.877, -0.04843, 0.478, 0.877, -0.04843, 0.478, 0.877, -0.8757, 0.3813, 0.2964, -0.8757, 0.3813, 0.2964, -0.8757, 0.3813, 0.2964, 0.0, 1.0, 0.0, 0.0, 1.0, 0.0, 0.0, 1.0, 0.0, -0.8166, 0.4304, -0.3847, -0.8166, 0.4304, -0.3847, -0.8166, 0.4304, -0.3847, -0.9912, -0.08365, 0.1025, -0.9912, -0.08365, 0.1025, -0.9912, -0.08365, 0.1025, 0.0, 1.0, 0.0, 0.0, 1.0, 0.0, 0.0, 1.0, 0.0, -0.01053, 0.9993, 0.03656, -0.01053, 0.9993, 0.03656, -0.01053, 0.9993, 0.03656, -0.6504, 0.6334, 0.4192, -0.6504, 0.6334, 0.4192, -0.6504, 0.6334, 0.4192, -0.7575, 0.6457, 0.09659, -0.7575, 0.6457, 0.09659, -0.7575, 0.6457, 0.09659, 0.0, 1.0, 0.0, 0.0, 1.0, 0.0, 0.0, 1.0, 0.0, -0.2529, 0.551, 0.7953, -0.2529, 0.551, 0.7953, -0.2529, 0.551, 0.7953, -0.8868, -0.0102, 0.462, -0.8868, -0.0102, 0.462, -0.8868, -0.0102, 0.462, 0.0725, 0.9724, 0.2217, 0.0725, 0.9724, 0.2217, 0.0725, 0.9724, 0.2217, 0.0, 1.0, 0.0, 0.0, 1.0, 0.0, 0.0, 1.0, 0.0, -0.492, 0.7529, 0.4371, -0.492, 0.7529, 0.4371, -0.492, 0.7529, 0.4371, -0.2836, 0.4865, 0.8264, -0.2836, 0.4865, 0.8264, -0.2836, 0.4865, 0.8264, 0.8476, 0.514, 0.1321, 0.8476, 0.514, 0.1321, 0.8476, 0.514, 0.1321, -0.002788, 1.0, 0.003694, -0.002788, 1.0, 0.003694, -0.002788, 1.0, 0.003694, 0.0, 1.0, 1.097e-07, 0.0, 1.0, 1.097e-07, 0.0, 1.0, 1.097e-07, 0.07357, 0.9739, 0.2148, 0.07357, 0.9739, 0.2148, 0.07357, 0.9739, 0.2148, 0.6544, 0.3627, 0.6635, 0.6544, 0.3627, 0.6635, 0.6544, 0.3627, 0.6635, -0.9805, 0.01392, -0.1963, -0.9805, 0.01392, -0.1963, -0.9805, 0.01392, -0.1963, -0.8875, 0.1158, 0.4461, -0.8875, 0.1158, 0.4461, -0.8875, 0.1158, 0.4461, -0.813, 0.2254, -0.5368, -0.813, 0.2254, -0.5368, -0.813, 0.2254, -0.5368, -0.5821, 0.2197, -0.7829, -0.5821, 0.2197, -0.7829, -0.5821, 0.2197, -0.7829, -0.2725, 0.3157, -0.9089, -0.2725, 0.3157, -0.9089, -0.2725, 0.3157, -0.9089, -0.5405, 0.2663, -0.7981, -0.5405, 0.2663, -0.7981, -0.5405, 0.2663, -0.7981, -0.4303, 0.8672, 0.2505, -0.4303, 0.8672, 0.2505, -0.4303, 0.8672, 0.2505, -0.276, 0.3319, -0.902, -0.276, 0.3319, -0.902, -0.276, 0.3319, -0.902, -0.4792, 0.4134, -0.7743, -0.4792, 0.4134, -0.7743, -0.4792, 0.4134, -0.7743, 0.004518, 0.7713, 0.6364, 0.004518, 0.7713, 0.6364, 0.004518, 0.7713, 0.6364, -0.9239, 0.3254, 0.2015, -0.9239, 0.3254, 0.2015, -0.9239, 0.3254, 0.2015, -0.169, 0.9276, 0.3332, -0.169, 0.9276, 0.3332, -0.169, 0.9276, 0.3332, -0.834, 0.1241, 0.5377, -0.834, 0.1241, 0.5377, -0.834, 0.1241, 0.5377, -0.3843, 0.8824, 0.2713, -0.3843, 0.8824, 0.2713, -0.3843, 0.8824, 0.2713, -0.8429, 0.4725, -0.2574, -0.8429, 0.4725, -0.2574, -0.8429, 0.4725, -0.2574, -0.6195, 0.7776, -0.1074, -0.6195, 0.7776, -0.1074, -0.6195, 0.7776, -0.1074, -0.8678, 0.4815, 0.1224, -0.8678, 0.4815, 0.1224, -0.8678, 0.4815, 0.1224, 0.1338, 0.7891, 0.5996, 0.1338, 0.7891, 0.5996, 0.1338, 0.7891, 0.5996, 0.1431, 0.8639, 0.4829, 0.1431, 0.8639, 0.4829, 0.1431, 0.8639, 0.4829, 0.0, 1.0, 0.0, 0.0, 1.0, 0.0, 0.0, 1.0, 0.0, -0.1471, 0.88, -0.4516, -0.1471, 0.88, -0.4516, -0.1471, 0.88, -0.4516, -0.9805, 0.01492, -0.1958, -0.9805, 0.01492, -0.1958, -0.9805, 0.01492, -0.1958, -0.834, 0.1241, 0.5377, -0.834, 0.1241, 0.5377, -0.834, 0.1241, 0.5377, -0.1868, 0.4573, -0.8695, -0.1868, 0.4573, -0.8695, -0.1868, 0.4573, -0.8695, -0.9116, -0.03675, 0.4095, -0.9116, -0.03675, 0.4095, -0.9116, -0.03675, 0.4095, -0.9044, 0.1403, 0.403, -0.9044, 0.1403, 0.403, -0.9044, 0.1403, 0.403, -0.8254, 0.3758, -0.4213, -0.8254, 0.3758, -0.4213, -0.8254, 0.3758, -0.4213, -0.02131, 0.5078, 0.8612, -0.02131, 0.5078, 0.8612, -0.02131, 0.5078, 0.8612, -0.5355, 0.2522, -0.806, -0.5355, 0.2522, -0.806, -0.5355, 0.2522, -0.806, -0.9279, -0.07974, 0.3643, -0.9279, -0.07974, 0.3643, -0.9279, -0.07974, 0.3643, -0.06719, 0.4591, 0.8858, -0.06719, 0.4591, 0.8858, -0.06719, 0.4591, 0.8858, -0.8575, 0.469, -0.2116, -0.8575, 0.469, -0.2116, -0.8575, 0.469, -0.2116, -0.5985, 0.5196, 0.6097, -0.5985, 0.5196, 0.6097, -0.5985, 0.5196, 0.6097, -0.9239, 0.3254, 0.2015, -0.9239, 0.3254, 0.2015, -0.9239, 0.3254, 0.2015, 0.03299, 0.9994, 0.004571, 0.03299, 0.9994, 0.004571, 0.03299, 0.9994, 0.004571, -0.4007, 0.7853, -0.472, -0.4007, 0.7853, -0.472, -0.4007, 0.7853, -0.472, -0.8015, 0.5549, -0.223, -0.8015, 0.5549, -0.223, -0.8015, 0.5549, -0.223, 0.2365, 0.9075, 0.347, 0.2365, 0.9075, 0.347, 0.2365, 0.9075, 0.347, -0.9275, 0.3555, 0.1155, -0.9275, 0.3555, 0.1155, -0.9275, 0.3555, 0.1155, 0.4495, 0.7656, 0.4603, 0.4495, 0.7656, 0.4603, 0.4495, 0.7656, 0.4603, 0.3501, 0.633, 0.6905, 0.3501, 0.633, 0.6905, 0.3501, 0.633, 0.6905, 0.1182, 0.8518, 0.5104, 0.1182, 0.8518, 0.5104, 0.1182, 0.8518, 0.5104, -0.946, -0.02882, 0.3229, -0.946, -0.02882, 0.3229, -0.946, -0.02882, 0.3229, -0.5638, 0.3004, -0.7694, -0.5638, 0.3004, -0.7694, -0.5638, 0.3004, -0.7694, -0.9096, 0.4085, 0.07653, -0.9096, 0.4085, 0.07653, -0.9096, 0.4085, 0.07653, -0.2568, 0.5435, 0.7992, -0.2568, 0.5435, 0.7992, -0.2568, 0.5435, 0.7992, 0.5878, 0.3685, -0.7202, 0.5878, 0.3685, -0.7202, 0.5878, 0.3685, -0.7202, -0.2987, 0.6566, 0.6925, -0.2987, 0.6566, 0.6925, -0.2987, 0.6566, 0.6925, 0.0, 1.0, 0.0, 0.0, 1.0, 0.0, 0.0, 1.0, 0.0, -0.4614, 0.8462, -0.2666, -0.4614, 0.8462, -0.2666, -0.4614, 0.8462, -0.2666, -0.2806, 0.7651, 0.5796, -0.2806, 0.7651, 0.5796, -0.2806, 0.7651, 0.5796, 0.2374, 0.381, -0.8936, 0.2374, 0.381, -0.8936, 0.2374, 0.381, -0.8936, -0.7335, 0.5198, 0.4379, -0.7335, 0.5198, 0.4379, -0.7335, 0.5198, 0.4379, 0.6463, 0.6067, -0.4629, 0.6463, 0.6067, -0.4629, 0.6463, 0.6067, -0.4629, -0.5316, 0.2664, -0.804, -0.5316, 0.2664, -0.804, -0.5316, 0.2664, -0.804, 0.1491, 0.6344, -0.7585, 0.1491, 0.6344, -0.7585, 0.1491, 0.6344, -0.7585, -0.4303, 0.6798, -0.5939, -0.4303, 0.6798, -0.5939, -0.4303, 0.6798, -0.5939, -0.1225, 0.4698, -0.8742, -0.1225, 0.4698, -0.8742, -0.1225, 0.4698, -0.8742, -0.844, 0.3057, -0.4407, -0.844, 0.3057, -0.4407, -0.844, 0.3057, -0.4407, -0.6714, 0.5595, 0.4859, -0.6714, 0.5595, 0.4859, -0.6714, 0.5595, 0.4859, 0.3575, 0.5091, -0.783, 0.3575, 0.5091, -0.783, 0.3575, 0.5091, -0.783, 0.6753, 0.3644, -0.6413, 0.6753, 0.3644, -0.6413, 0.6753, 0.3644, -0.6413, -0.8916, 0.4225, -0.1627, -0.8916, 0.4225, -0.1627, -0.8916, 0.4225, -0.1627, 0.2782, 0.2379, -0.9306, 0.2782, 0.2379, -0.9306, 0.2782, 0.2379, -0.9306, -0.8063, 0.1555, -0.5707, -0.8063, 0.1555, -0.5707, -0.8063, 0.1555, -0.5707, -0.2496, 0.8688, -0.4277, -0.2496, 0.8688, -0.4277, -0.2496, 0.8688, -0.4277, -0.6757, 0.4409, -0.5908, -0.6757, 0.4409, -0.5908, -0.6757, 0.4409, -0.5908, 0.6532, 0.1946, -0.7318, 0.6532, 0.1946, -0.7318, 0.6532, 0.1946, -0.7318, 0.5461, 0.8206, -0.1687, 0.5461, 0.8206, -0.1687, 0.5461, 0.8206, -0.1687, -0.7503, 0.5961, 0.2858, -0.7503, 0.5961, 0.2858, -0.7503, 0.5961, 0.2858, -0.5232, 0.6079, -0.5972, -0.5232, 0.6079, -0.5972, -0.5232, 0.6079, -0.5972, -0.2183, 0.9513, -0.2177, -0.2183, 0.9513, -0.2177, -0.2183, 0.9513, -0.2177, 0.8548, 0.4355, -0.2823, 0.8548, 0.4355, -0.2823, 0.8548, 0.4355, -0.2823, -0.5941, 0.6961, 0.4031, -0.5941, 0.6961, 0.4031, -0.5941, 0.6961, 0.4031, -0.3486, 0.7336, 0.5834, -0.3486, 0.7336, 0.5834, -0.3486, 0.7336, 0.5834, -0.8266, 0.548, -0.128, -0.8266, 0.548, -0.128, -0.8266, 0.548, -0.128, -0.03039, 0.9993, -0.02134, -0.03039, 0.9993, -0.02134, -0.03039, 0.9993, -0.02134, -0.6251, 0.4537, 0.6351, -0.6251, 0.4537, 0.6351, -0.6251, 0.4537, 0.6351, -0.8756, 0.3642, 0.3173, -0.8756, 0.3642, 0.3173, -0.8756, 0.3642, 0.3173, -0.03813, 0.9992, -0.01383, -0.03813, 0.9992, -0.01383, -0.03813, 0.9992, -0.01383, -0.09919, 0.9629, 0.251, -0.09919, 0.9629, 0.251, -0.09919, 0.9629, 0.251, -0.3664, 0.4998, -0.7848, -0.3664, 0.4998, -0.7848, -0.3664, 0.4998, -0.7848, -0.08152, 0.7402, -0.6674, -0.08152, 0.7402, -0.6674, -0.08152, 0.7402, -0.6674, -0.3846, 0.7561, -0.5296, -0.3846, 0.7561, -0.5296, -0.3846, 0.7561, -0.5296, -0.385, 0.9188, 0.08732, -0.385, 0.9188, 0.08732, -0.385, 0.9188, 0.08732, -0.1368, 0.9717, 0.1923, -0.1368, 0.9717, 0.1923, -0.1368, 0.9717, 0.1923, -0.4195, 0.9073, 0.02788, -0.4195, 0.9073, 0.02788, -0.4195, 0.9073, 0.02788, -0.3813, 0.7566, -0.5312, -0.3813, 0.7566, -0.5312, -0.3813, 0.7566, -0.5312, -0.3862, 0.9221, -0.02546, -0.3862, 0.9221, -0.02546, -0.3862, 0.9221, -0.02546, -0.6088, 0.5821, -0.539, -0.6088, 0.5821, -0.539, -0.6088, 0.5821, -0.539, -0.3531, 0.3692, -0.8597, -0.3531, 0.3692, -0.8597, -0.3531, 0.3692, -0.8597, -0.04232, 0.9982, -0.04323, -0.04232, 0.9982, -0.04323, -0.04232, 0.9982, -0.04323, -0.05033, 0.9981, -0.03623, -0.05033, 0.9981, -0.03623, -0.05033, 0.9981, -0.03623, -0.4591, 0.6838, -0.5671, -0.4591, 0.6838, -0.5671, -0.4591, 0.6838, -0.5671, -0.7418, 0.1113, -0.6613, -0.7418, 0.1113, -0.6613, -0.7418, 0.1113, -0.6613, -0.5216, 0.2466, -0.8168, -0.5216, 0.2466, -0.8168, -0.5216, 0.2466, -0.8168, -0.4236, 0.6665, -0.6135, -0.4236, 0.6665, -0.6135, -0.4236, 0.6665, -0.6135, -0.314, 0.6177, -0.721, -0.314, 0.6177, -0.721, -0.314, 0.6177, -0.721, -0.1818, 0.8452, -0.5026, -0.1818, 0.8452, -0.5026, -0.1818, 0.8452, -0.5026, -0.7104, 0.7035, 0.02166, -0.7104, 0.7035, 0.02166, -0.7104, 0.7035, 0.02166, -0.1902, 0.5269, -0.8284, -0.1902, 0.5269, -0.8284, -0.1902, 0.5269, -0.8284, 0.4937, 0.4138, -0.7648, 0.4937, 0.4138, -0.7648, 0.4937, 0.4138, -0.7648, 0.1764, 0.8578, -0.4828, 0.1764, 0.8578, -0.4828, 0.1764, 0.8578, -0.4828, -0.3873, 0.9157, -0.1069, -0.3873, 0.9157, -0.1069, -0.3873, 0.9157, -0.1069, 0.3384, 0.5109, -0.7902, 0.3384, 0.5109, -0.7902, 0.3384, 0.5109, -0.7902, -0.1329, 0.7449, -0.6538, -0.1329, 0.7449, -0.6538, -0.1329, 0.7449, -0.6538, -0.4205, 0.7605, -0.4948, -0.4205, 0.7605, -0.4948, -0.4205, 0.7605, -0.4948, 0.1348, 0.9835, -0.1205, 0.1348, 0.9835, -0.1205, 0.1348, 0.9835, -0.1205, -0.1327, 0.8162, -0.5623, -0.1327, 0.8162, -0.5623, -0.1327, 0.8162, -0.5623, -0.3442, 0.6766, -0.651, -0.3442, 0.6766, -0.651, -0.3442, 0.6766, -0.651, -0.3199, 0.9387, 0.1286, -0.3199, 0.9387, 0.1286, -0.3199, 0.9387, 0.1286, -0.3681, 0.9276, -0.06443, -0.3681, 0.9276, -0.06443, -0.3681, 0.9276, -0.06443, -0.06727, 0.9925, -0.1026, -0.06727, 0.9925, -0.1026, -0.06727, 0.9925, -0.1026, 0.105, 0.8351, -0.54, 0.105, 0.8351, -0.54, 0.105, 0.8351, -0.54, -0.2671, 0.8599, -0.4351, -0.2671, 0.8599, -0.4351, -0.2671, 0.8599, -0.4351, -0.2561, 0.9559, 0.1439, -0.2561, 0.9559, 0.1439, -0.2561, 0.9559, 0.1439, -0.06727, 0.9925, -0.1026, -0.06727, 0.9925, -0.1026, -0.06727, 0.9925, -0.1026, -0.5752, 0.8135, 0.08548, -0.5752, 0.8135, 0.08548, -0.5752, 0.8135, 0.08548, 0.09121, 0.9958, -0.01121, 0.09121, 0.9958, -0.01121, 0.09121, 0.9958, -0.01121, 0.0195, 0.9997, -0.01126, 0.0195, 0.9997, -0.01126, 0.0195, 0.9997, -0.01126, -0.1611, 0.9611, -0.2245, -0.1611, 0.9611, -0.2245, -0.1611, 0.9611, -0.2245])] * 3)])

# ---- objects
ob_circle_003_circle_011 = bpy.data.objects.new('Circle.003_Circle.011', me_circle_003_circle_011)

# ---- transforms, parenting, visibility, modifiers, constraints
ob_circle_003_circle_011.location = (-0.0008545, -0.01506, 0.2847)
ob_circle_003_circle_011.rotation_euler = (1.571, -0.0, 0.0)
ob_circle_003_circle_011.lineart.crease_threshold = 0.0

# ---- collection membership
col_collection_1.objects.link(ob_circle_003_circle_011)

# ---- scene / render settings (as saved in the file)
scene.frame_start = 1; scene.frame_end = 250; scene.frame_set(1)
scene.render.engine = 'BLENDER_EEVEE_NEXT'
scene.render.resolution_percentage = 50
scene.render.dither_intensity = 0.0
scene.cycles.use_denoising = False
scene.cycles.samples = 128
scene.cycles.sampling_pattern = 'TABULATED_SOBOL'
scene.cycles.use_adaptive_sampling = False
scene.cycles.use_light_tree = False
scene.cycles.blur_glossy = 0.0
scene.cycles.sample_clamp_indirect = 0.0
scene.view_settings.view_transform = 'Standard'
bpy.context.view_layer.update()

# ---- added for rendering (the .blend has no active camera and no usable light): camera, sun
cam_auto = bpy.data.cameras.new('AutoCamera')
cam_auto.lens = 50.0
cam_auto.sensor_width = 36.0
cam_auto.clip_end = 1000.0
ob_auto_camera = bpy.data.objects.new('AutoCamera', cam_auto)
scene.collection.objects.link(ob_auto_camera)
ob_auto_camera.location = (2.4132, -2.8374, 2.31504)
ob_auto_camera.rotation_euler = (1.09748, -7.21219e-08, 0.694738)
scene.camera = ob_auto_camera
light_auto_sun = bpy.data.lights.new('AutoSun', 'SUN')
light_auto_sun.energy = 3.0
light_auto_sun.angle = 0.0523599
ob_auto_sun = bpy.data.objects.new('AutoSun', light_auto_sun)
scene.collection.objects.link(ob_auto_sun)
ob_auto_sun.rotation_euler = (0.872665, 0.174533, 0.523599)
bpy.context.view_layer.update()
